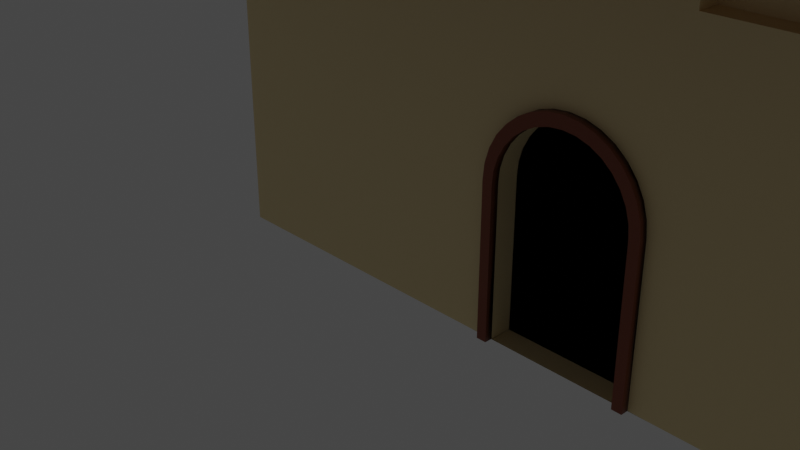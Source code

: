 # Source: simpsonHouses.blend  (saved by Blender 3.0.42; exported with 4.5.12 LTS)
import bpy
from mathutils import Matrix  # noqa: F401  (used for matrix-valued properties, if any)

bpy.ops.wm.read_factory_settings(use_empty=True)
scene = bpy.context.scene
scene.name = 'Scene'

# ---- collections
col_collection = bpy.data.collections.new('Collection'); scene.collection.children.link(col_collection)

# ---- materials (node trees are filled in below, after node groups)
mat_material = bpy.data.materials.new('Material')
mat_material.use_transparent_shadow = False
mat_material_001 = bpy.data.materials.new('Material.001')
mat_material_001.use_transparent_shadow = False

# ---- material node trees
mat_material.use_nodes = True; mat_material.node_tree.nodes.clear()
_N = mat_material.node_tree.nodes; _L = mat_material.node_tree.links
n0 = _N.new('ShaderNodeBsdfPrincipled'); n0.name = 'Principled BSDF'; n0.location = (10, 300)
n0.distribution = 'GGX'
n0.subsurface_method = 'RANDOM_WALK_SKIN'
n0.inputs[0].default_value = (0.89, 0.73, 0.4, 1.0)
n0.inputs[3].default_value = 1.45
n0.inputs[27].default_value = (0.0, 0.0, 0.0, 1.0)
n0.inputs[28].default_value = 1.0
n1 = _N.new('ShaderNodeOutputMaterial'); n1.name = 'Material Output'; n1.location = (300, 300)
_L.new(n0.outputs[0], n1.inputs[0])
n1.is_active_output = True
mat_material_001.use_nodes = True; mat_material_001.node_tree.nodes.clear()
_N = mat_material_001.node_tree.nodes; _L = mat_material_001.node_tree.links
n0 = _N.new('ShaderNodeBsdfPrincipled'); n0.name = 'Principled BSDF'; n0.location = (10, 300)
n0.distribution = 'GGX'
n0.subsurface_method = 'RANDOM_WALK_SKIN'
n0.inputs[0].default_value = (0.27, 0.07, 0.03, 1.0)
n0.inputs[3].default_value = 1.45
n0.inputs[27].default_value = (0.0, 0.0, 0.0, 1.0)
n0.inputs[28].default_value = 1.0
n1 = _N.new('ShaderNodeOutputMaterial'); n1.name = 'Material Output'; n1.location = (300, 300)
_L.new(n0.outputs[0], n1.inputs[0])
n1.is_active_output = True

# ---- world
world_world = bpy.data.worlds.new('World'); scene.world = world_world
world_world.use_nodes = True; world_world.node_tree.nodes.clear()
_N = world_world.node_tree.nodes; _L = world_world.node_tree.links
n0 = _N.new('ShaderNodeOutputWorld'); n0.name = 'World Output'; n0.location = (300, 300)
n1 = _N.new('ShaderNodeBackground'); n1.name = 'Background'; n1.location = (10, 300)
n1.inputs[0].default_value = (0.05088, 0.05088, 0.05088, 1.0)
_L.new(n1.outputs[0], n0.inputs[0])
n0.is_active_output = True
world_world.color = (0.05088, 0.05088, 0.05088)
world_world.use_sun_shadow = False
world_world.sun_shadow_jitter_overblur = 0.0

# ---- cameras
cam_camera = bpy.data.cameras.new('Camera')
cam_camera.clip_end = 100.0
cam_camera.ortho_scale = 7.314

# ---- lights
light_light = bpy.data.lights.new('Light', 'POINT')
light_light.transmission_factor = 0.0
light_light.energy = 1000.0
light_light.shadow_soft_size = 0.1
light_light.shadow_maximum_resolution = 0.006
light_light.use_absolute_resolution = True

# ---- meshes
me_plano = bpy.data.meshes.new('Plano')
me_plano.from_pydata([(-1.0, -1.0, 0.0), (7.046, -1.0, 0.0), (-1.0, -1.0, 5.001), (7.046, 9.98, 0.0), (-1.0, 8.444, 0.0), (7.046, 8.444, 0.0), (2.501, -1.0, 0.0), (2.501, 9.98, 0.0), (2.501, 8.444, 0.0), (-1.0, -1.0, 0.0), (7.046, -1.0, 0.0), (2.501, -1.0, 0.0), (7.046, -1.0, 5.001), (7.044, 9.98, 4.977), (-1.013, 8.437, 5.543), (7.032, 8.437, 5.543), (2.501, -1.0, 5.001), (2.47, 9.98, 4.977), (2.488, 8.437, 5.543), (-1.0, -1.0, 5.001), (7.046, -1.0, 5.001), (2.501, -1.0, 5.001), (7.046, 4.513, 0.0), (2.501, 4.513, 0.0), (-1.0, 4.513, 0.0), (7.046, 4.481, 7.0), (-0.9801, 4.512, 7.0), (7.046, -2.909, 4.313), (-0.9801, -2.909, 4.313), (7.044, 11.29, 4.493), (-1.018, 11.32, 4.493), (7.046, 4.481, 7.0), (-0.9801, 4.512, 7.0), (7.046, -2.909, 4.313), (-0.9801, -2.909, 4.313), (7.044, 11.29, 4.493), (-1.018, 11.32, 4.493), (7.046, 4.482, 7.166), (-0.98, 4.513, 7.166), (7.046, -2.909, 4.479), (-0.98, -2.909, 4.479), (7.044, 11.29, 4.659), (-1.018, 11.32, 4.659), (7.046, 4.482, 7.437), (-0.9799, 4.514, 7.437), (7.046, -2.908, 4.749), (-0.9799, -2.908, 4.75), (7.044, 11.29, 4.93), (-1.018, 11.32, 4.93), (7.252, -2.909, 4.479), (7.252, 4.482, 7.166), (7.25, 11.29, 4.659), (7.252, -2.908, 4.749), (7.252, 4.482, 7.437), (7.25, 11.29, 4.93), (-0.98, 4.513, 7.166), (-0.9799, 4.514, 7.437), (-0.98, -2.909, 4.479), (-1.018, 11.32, 4.659), (-0.9799, -2.908, 4.75), (-1.018, 11.32, 4.93), (7.252, -2.909, 4.479), (7.252, 4.482, 7.166), (7.25, 11.29, 4.659), (7.252, -2.908, 4.749), (7.252, 4.482, 7.437), (7.25, 11.29, 4.93), (-0.98, 4.513, 7.166), (-0.9799, 4.514, 7.437), (-0.98, -2.909, 4.479), (-1.018, 11.32, 4.659), (-0.9799, -2.908, 4.75), (-1.018, 11.32, 4.93), (-1.23, 4.512, 7.167), (-1.23, 4.513, 7.437), (-1.23, -2.909, 4.479), (-1.268, 11.32, 4.659), (-1.23, -2.909, 4.75), (-1.268, 11.32, 4.93), (7.046, -2.909, 4.479), (-0.98, -2.909, 4.479), (7.046, -2.908, 4.749), (-0.9799, -2.908, 4.75), (7.046, -3.186, 4.654), (7.046, -3.187, 4.384), (7.252, -3.186, 4.654), (7.252, -3.187, 4.384), (-0.98, -3.187, 4.384), (-0.9799, -3.186, 4.654), (-1.23, -3.187, 4.384), (-1.23, -3.187, 4.654), (7.046, -3.187, 4.384), (-0.98, -3.187, 4.384), (7.046, -3.186, 4.654), (-0.9799, -3.186, 4.654), (7.044, 11.56, 4.558), (-1.018, 11.59, 4.558), (7.044, 11.56, 4.829), (-1.018, 11.59, 4.829), (7.25, 11.56, 4.828), (7.25, 11.56, 4.558), (-1.018, 11.59, 4.829), (-1.018, 11.59, 4.558), (-1.268, 11.59, 4.829), (-1.268, 11.59, 4.558), (-1.008, 8.439, 3.431), (2.493, 8.439, 3.431), (7.046, -1.0, 3.096), (7.046, -1.0, 3.096), (-1.0, -1.0, 3.096), (-1.0, -1.0, 3.096), (2.501, -1.0, 3.096), (2.482, 9.98, 3.081), (7.044, 9.98, 3.081), (7.037, 8.439, 3.431), (2.501, 9.98, 0.0), (7.046, 4.493, 4.333), (-0.09174, 8.444, 0.0), (-0.09174, -1.0, 0.0), (-0.09174, -1.0, 0.0), (-0.1052, 8.437, 5.543), (-0.09174, -1.0, 5.001), (-0.09174, -1.0, 5.001), (-0.09174, 4.513, 0.0), (-0.09174, -1.0, 3.096), (-0.1, 8.439, 3.431), (1.906, -1.0, 0.0), (1.906, -1.0, 5.001), (1.906, 4.513, 0.0), (1.898, 8.439, 3.431), (1.906, 8.444, 0.0), (1.906, -1.0, 0.0), (1.893, 8.437, 5.543), (1.906, -1.0, 5.001), (1.906, -1.0, 3.096), (-1.011, 8.438, 5.173), (7.046, -1.0, 4.723), (-1.0, -1.0, 4.723), (2.501, -1.0, 4.723), (7.034, 8.438, 5.173), (2.501, 8.444, 0.0), (7.046, 4.487, 6.38), (2.49, 8.438, 5.173), (7.046, -1.0, 4.723), (-1.0, -1.0, 4.723), (2.476, 9.98, 4.704), (7.044, 9.98, 4.704), (-0.09174, -1.0, 4.723), (-0.1029, 8.438, 5.173), (1.895, 8.438, 5.173), (1.906, -1.0, 4.723), (5.817, -1.0, 0.0), (5.817, -1.0, 5.001), (5.817, 9.98, 0.0), (5.817, 8.444, 0.0), (5.817, -1.0, 0.0), (5.807, 9.98, 4.977), (5.817, -1.0, 5.001), (5.817, 4.513, 0.0), (5.811, 9.98, 3.081), (5.817, -1.0, 3.096), (5.809, 9.98, 4.704), (5.817, -1.0, 4.723), (3.748, 9.98, 0.0), (3.748, 8.444, 0.0), (3.748, -1.0, 0.0), (3.725, 9.98, 4.977), (3.748, -1.0, 5.001), (3.748, -1.0, 3.096), (3.748, -1.0, 4.723), (3.748, -1.0, 0.0), (3.748, -1.0, 5.001), (3.748, 4.513, 0.0), (3.734, 9.98, 3.081), (3.729, 9.98, 4.704), (1.906, -0.79, 3.096), (-0.09174, -0.79, 3.096), (-0.09174, -0.79, 4.723), (1.906, -0.79, 4.723), (5.817, -0.79, 3.096), (5.817, -0.79, 4.723), (3.748, -0.79, 3.096), (3.748, -0.79, 4.723), (2.821, -0.9999, 2.066), (2.696, -0.9999, 2.054), (2.575, -0.9999, 2.017), (2.465, -0.9999, 1.958), (2.367, -0.9999, 1.878), (2.288, -0.9999, 1.781), (2.229, -0.9999, 1.67), (2.192, -0.9999, 1.55), (2.18, -0.9999, 1.425), (3.449, -0.7834, 1.55), (3.461, -0.7834, 1.425), (2.18, -0.7834, 0.003934), (3.461, -0.7834, 0.003934), (2.18, -0.7834, 1.425), (2.192, -0.7834, 1.55), (2.229, -0.7834, 1.67), (2.288, -0.7834, 1.781), (2.367, -0.7834, 1.878), (2.465, -0.7834, 1.958), (2.575, -0.7834, 2.017), (2.696, -0.7834, 2.054), (2.821, -0.7834, 2.066), (3.461, -0.9999, 0.003934), (2.18, -0.9999, 0.003934), (3.461, -0.9999, 1.425), (3.449, -0.9999, 1.55), (3.413, -0.9999, 1.67), (3.353, -0.9999, 1.781), (3.274, -0.9999, 1.878), (3.177, -0.9999, 1.958), (3.066, -0.9999, 2.017), (2.946, -0.9999, 2.054), (3.413, -0.7834, 1.67), (3.353, -0.7834, 1.781), (3.274, -0.7834, 1.878), (3.177, -0.7834, 1.958), (3.066, -0.7834, 2.017), (2.946, -0.7834, 2.054), (3.449, -0.7834, 1.55), (3.461, -0.7834, 1.425), (2.18, -0.7834, 0.003934), (3.461, -0.7834, 0.003934), (2.18, -0.7834, 1.425), (2.192, -0.7834, 1.55), (2.229, -0.7834, 1.67), (2.288, -0.7834, 1.781), (2.367, -0.7834, 1.878), (2.465, -0.7834, 1.958), (2.575, -0.7834, 2.017), (2.696, -0.7834, 2.054), (2.821, -0.7834, 2.066), (3.413, -0.7834, 1.67), (3.353, -0.7834, 1.781), (3.274, -0.7834, 1.878), (3.177, -0.7834, 1.958), (3.066, -0.7834, 2.017), (2.946, -0.7834, 2.054), (3.449, -1.076, 1.55), (3.461, -1.076, 1.425), (2.18, -1.076, 0.003934), (3.461, -1.076, 0.003934), (2.18, -1.076, 1.425), (2.192, -1.076, 1.55), (2.229, -1.076, 1.67), (2.288, -1.076, 1.781), (2.367, -1.076, 1.878), (2.465, -1.076, 1.958), (2.575, -1.076, 2.017), (2.696, -1.076, 2.054), (2.821, -1.076, 2.066), (3.413, -1.076, 1.67), (3.353, -1.076, 1.781), (3.274, -1.076, 1.878), (3.177, -1.076, 1.958), (3.066, -1.076, 2.017), (2.946, -1.076, 2.054), (3.543, -1.076, 1.588), (3.557, -1.076, 1.445), (2.084, -1.076, 0.002833), (3.557, -1.076, 0.002833), (2.084, -1.076, 1.445), (2.098, -1.076, 1.588), (2.14, -1.076, 1.727), (2.208, -1.076, 1.854), (2.3, -1.076, 1.965), (2.411, -1.076, 2.057), (2.539, -1.076, 2.125), (2.677, -1.076, 2.167), (2.821, -1.076, 2.181), (3.501, -1.076, 1.727), (3.433, -1.076, 1.854), (3.341, -1.076, 1.965), (3.23, -1.076, 2.057), (3.102, -1.076, 2.125), (2.964, -1.076, 2.167), (3.449, -1.0, 1.55), (3.461, -1.0, 1.425), (2.18, -1.0, 0.003934), (3.461, -1.0, 0.003934), (2.18, -1.0, 1.425), (2.192, -1.0, 1.55), (2.229, -1.0, 1.67), (2.288, -1.0, 1.781), (2.367, -1.0, 1.878), (2.465, -1.0, 1.958), (2.575, -1.0, 2.017), (2.696, -1.0, 2.054), (2.821, -1.0, 2.066), (3.413, -1.0, 1.67), (3.353, -1.0, 1.781), (3.274, -1.0, 1.878), (3.177, -1.0, 1.958), (3.066, -1.0, 2.017), (2.946, -1.0, 2.054), (3.543, -1.0, 1.588), (3.557, -1.0, 1.445), (2.084, -1.0, 0.002833), (3.557, -1.0, 0.002833), (2.084, -1.0, 1.445), (2.098, -1.0, 1.588), (2.14, -1.0, 1.727), (2.208, -1.0, 1.854), (2.3, -1.0, 1.965), (2.411, -1.0, 2.057), (2.539, -1.0, 2.125), (2.677, -1.0, 2.167), (2.821, -1.0, 2.181), (3.501, -1.0, 1.727), (3.433, -1.0, 1.854), (3.341, -1.0, 1.965), (3.23, -1.0, 2.057), (3.102, -1.0, 2.125), (2.964, -1.0, 2.167), (-1.0, -1.0, 0.0), (-1.0, -1.0, 3.096), (-0.09174, -1.0, 3.096), (-0.09174, -1.0, 0.0), (2.501, 8.444, 0.0), (2.501, 9.98, 0.0), (-1.0, 4.513, 0.0), (-1.0, -1.0, 0.0), (2.488, 8.437, 5.543), (2.47, 9.98, 4.977), (-0.9801, 4.512, 7.0), (-1.0, -1.0, 5.001), (-1.011, 8.438, 5.173), (-1.013, 8.437, 5.543), (2.493, 8.439, 3.431), (7.046, -1.0, 4.723), (7.046, -1.0, 5.001), (-1.0, -1.0, 3.096), (2.482, 9.98, 3.081), (-1.0, 8.444, 0.0), (7.046, 4.481, 7.0), (7.046, 4.487, 6.38), (7.044, 11.29, 4.493), (-1.018, 11.32, 4.493), (-0.9801, 4.512, 7.0), (-0.98, 4.513, 7.166), (-0.9801, -2.909, 4.313), (-1.018, 11.32, 4.493), (-0.98, -2.909, 4.479), (7.044, 11.29, 4.659), (-1.018, 11.32, 4.659), (7.046, 4.482, 7.437), (-0.9799, 4.514, 7.437), (7.046, -2.908, 4.749), (-0.9799, -2.908, 4.75), (-0.9799, 4.514, 7.437), (-1.23, 4.513, 7.437), (-0.98, 4.513, 7.166), (-0.98, -2.909, 4.479), (-1.018, 11.32, 4.93), (-1.23, 4.512, 7.167), (-1.23, -2.909, 4.479), (-1.268, 11.32, 4.659), (-1.23, -2.909, 4.75), (-1.268, 11.32, 4.93), (-1.23, -3.187, 4.384), (-1.23, -3.187, 4.654), (7.044, 11.56, 4.558), (-1.018, 11.59, 4.558), (-1.268, 11.59, 4.829), (-1.268, 11.59, 4.558), (-1.008, 8.439, 3.431), (2.49, 8.438, 5.173), (-1.0, -1.0, 4.723), (2.476, 9.98, 4.704), (-1.0, 4.513, 0.0), (-1.0, -1.0, 0.0), (2.488, 8.437, 5.543), (2.47, 9.98, 4.977), (-0.9801, 4.512, 7.0), (-1.0, -1.0, 5.001), (-1.011, 8.438, 5.173), (-1.013, 8.437, 5.543), (2.493, 8.439, 3.431), (7.046, -1.0, 4.723), (7.046, -1.0, 5.001), (-1.0, -1.0, 3.096), (2.482, 9.98, 3.081), (-1.0, 8.444, 0.0), (7.046, 4.481, 7.0), (-0.9835, 4.512, 6.38), (7.046, 4.487, 6.38), (7.044, 11.29, 4.493), (-1.018, 11.32, 4.493), (-0.9801, 4.512, 7.0), (-0.98, 4.513, 7.166), (-0.9801, -2.909, 4.313), (-1.018, 11.32, 4.493), (-0.98, -2.909, 4.479), (7.044, 11.29, 4.659), (-1.018, 11.32, 4.659), (7.046, 4.482, 7.437), (-0.9799, 4.514, 7.437), (7.046, -2.908, 4.749), (-0.9799, -2.908, 4.75), (-0.9799, 4.514, 7.437), (-1.23, 4.513, 7.437), (-0.98, 4.513, 7.166), (-0.98, -2.909, 4.479), (-1.018, 11.32, 4.93), (-1.23, 4.512, 7.167), (-1.23, -2.909, 4.479), (-1.268, 11.32, 4.659), (-1.23, -2.909, 4.75), (-1.268, 11.32, 4.93), (-1.23, -3.187, 4.384), (-1.23, -3.187, 4.654), (7.044, 11.56, 4.558), (-1.018, 11.59, 4.558), (-1.268, 11.59, 4.829), (-1.268, 11.59, 4.558), (-1.008, 8.439, 3.431), (2.49, 8.438, 5.173), (-1.0, -1.0, 4.723), (2.476, 9.98, 4.704), (-0.9877, 4.513, 4.333)], [], [(154, 153, 3, 5), (158, 154, 5, 22), (128, 130, 8, 23), (126, 131, 11, 6), (151, 155, 10, 1), (127, 16, 21, 133), (152, 12, 20, 157), (148, 135, 14, 120), (143, 136, 20, 12), (144, 137, 2, 19), (150, 138, 16, 127), (40, 38, 341, 344), (162, 143, 12, 152), (174, 145, 17, 166), (141, 139, 15, 25), (69, 75, 357, 354), (139, 146, 13, 15), (26, 14, 329, 326), (95, 41, 345, 363), (131, 128, 23, 11), (155, 158, 22, 10), (25, 27, 28, 26), (25, 20, 332, 336), (35, 36, 42, 41), (42, 96, 364, 346), (30, 26, 32, 36), (29, 30, 36, 35), (26, 28, 34, 32), (25, 29, 35, 31), (27, 25, 31, 33), (28, 27, 33, 34), (47, 54, 99, 97), (44, 48, 60, 56), (90, 77, 359, 362), (31, 35, 41, 37), (33, 31, 37, 39), (34, 33, 39, 40), (4, 24, 322, 335), (44, 43, 47, 48), (51, 54, 66, 63), (43, 45, 52, 53), (47, 43, 53, 54), (45, 46, 82, 81), (40, 46, 59, 57), (46, 44, 56, 59), (78, 72, 101, 103), (37, 41, 51, 50), (39, 37, 50, 49), (39, 49, 86, 84), (59, 56, 68, 71), (60, 58, 70, 72), (62, 63, 66, 65), (61, 62, 65, 64), (50, 51, 63, 62), (38, 40, 57, 55), (48, 42, 58, 60), (53, 52, 64, 65), (42, 38, 55, 58), (52, 49, 61, 64), (54, 53, 65, 66), (49, 50, 62, 61), (24, 9, 323, 322), (71, 68, 74, 77), (55, 57, 69, 67), (57, 59, 71, 69), (56, 60, 72, 68), (58, 55, 67, 70), (78, 103, 365, 360), (77, 74, 352, 359), (82, 80, 92, 94), (7, 8, 320, 321), (70, 67, 73, 76), (72, 70, 102, 101), (71, 77, 90, 88), (40, 39, 79, 80), (39, 45, 81, 79), (46, 40, 80, 82), (83, 84, 86, 85), (87, 88, 90, 89), (92, 91, 93, 94), (52, 45, 83, 85), (69, 71, 88, 87), (75, 69, 87, 89), (79, 81, 93, 91), (80, 79, 91, 92), (45, 39, 84, 83), (49, 52, 85, 86), (76, 73, 356, 358), (81, 82, 94, 93), (95, 96, 98, 97), (95, 97, 99, 100), (101, 102, 104, 103), (112, 7, 321, 334), (54, 51, 100, 99), (70, 76, 104, 102), (42, 48, 98, 96), (17, 145, 370, 325), (48, 47, 97, 98), (51, 41, 95, 100), (10, 22, 116, 107), (103, 104, 366, 365), (5, 3, 113, 114), (36, 32, 340, 343), (22, 5, 114, 116), (163, 7, 112, 173), (151, 1, 108, 160), (144, 19, 327, 369), (9, 0, 109, 110), (1, 10, 107, 108), (117, 4, 105, 125), (130, 117, 125, 129), (118, 124, 318, 319), (9, 24, 123, 119), (137, 147, 121, 2), (149, 148, 120, 132), (2, 121, 122, 19), (0, 9, 119, 118), (24, 4, 117, 123), (142, 149, 132, 18), (8, 130, 129, 106), (118, 126, 134, 124), (119, 123, 128, 131), (147, 150, 127, 121), (121, 127, 133, 122), (118, 119, 131, 126), (123, 117, 130, 128), (150, 147, 177, 178), (106, 129, 149, 142), (129, 125, 148, 149), (109, 124, 147, 137), (107, 116, 141, 136), (9, 110, 333, 323), (114, 113, 146, 139), (89, 90, 362, 361), (116, 114, 139, 141), (173, 112, 145, 174), (160, 108, 143, 162), (142, 18, 324, 368), (134, 111, 138, 150), (110, 109, 137, 144), (108, 107, 136, 143), (125, 105, 135, 148), (168, 160, 179, 181), (113, 159, 161, 146), (170, 151, 160, 168), (3, 153, 159, 113), (165, 172, 158, 155), (146, 161, 156, 13), (169, 162, 152, 171), (171, 152, 157, 167), (170, 165, 155, 151), (172, 164, 154, 158), (164, 163, 153, 154), (8, 7, 163, 164), (23, 8, 164, 172), (6, 11, 165, 170), (16, 171, 167, 21), (138, 169, 171, 16), (11, 23, 172, 165), (111, 168, 169, 138), (159, 173, 174, 161), (153, 163, 173, 159), (161, 174, 166, 156), (176, 175, 178, 177), (181, 179, 180, 182), (147, 124, 176, 177), (169, 168, 181, 182), (162, 169, 182, 180), (124, 134, 175, 176), (134, 150, 178, 175), (160, 162, 180, 179), (131, 134, 191, 206), (205, 170, 168, 207), (184, 183, 214, 213, 212, 211, 210, 209, 208, 207, 168, 134, 191, 190, 189, 188, 187, 186, 185), (212, 213, 219, 218), (190, 191, 196, 197), (205, 207, 193, 195), (183, 184, 203, 204), (213, 214, 220, 219), (206, 191, 196, 194), (184, 185, 202, 203), (214, 183, 204, 220), (207, 208, 192, 193), (185, 186, 201, 202), (208, 209, 215, 192), (186, 187, 200, 201), (209, 210, 216, 215), (187, 188, 199, 200), (210, 211, 217, 216), (188, 189, 198, 199), (211, 212, 218, 217), (189, 190, 197, 198), (196, 194, 195, 193, 192, 215, 216, 217, 218, 219, 220, 204, 203, 202, 201, 200, 199, 198, 197), (225, 223, 224, 222, 221, 234, 235, 236, 237, 238, 239, 233, 232, 231, 230, 229, 228, 227, 226), (247, 266, 267, 248), (285, 286, 305, 304), (253, 272, 259, 240), (248, 267, 268, 249), (254, 273, 272, 253), (249, 268, 269, 250), (255, 274, 273, 254), (250, 269, 270, 251), (256, 275, 274, 255), (251, 270, 271, 252), (244, 263, 264, 245), (257, 276, 275, 256), (241, 260, 262, 243), (245, 264, 265, 246), (258, 277, 276, 257), (242, 261, 263, 244), (246, 265, 266, 247), (252, 271, 277, 258), (240, 259, 260, 241), (291, 278, 297, 310), (286, 287, 306, 305), (292, 291, 310, 311), (287, 288, 307, 306), (293, 292, 311, 312), (288, 289, 308, 307), (294, 293, 312, 313), (289, 290, 309, 308), (282, 283, 302, 301), (295, 294, 313, 314), (279, 281, 300, 298), (283, 284, 303, 302), (296, 295, 314, 315), (280, 282, 301, 299), (284, 285, 304, 303), (290, 296, 315, 309), (278, 279, 298, 297), (252, 258, 296, 290), (248, 249, 287, 286), (272, 273, 311, 310), (249, 250, 288, 287), (273, 274, 312, 311), (264, 263, 301, 302), (250, 251, 289, 288), (274, 275, 313, 312), (265, 264, 302, 303), (251, 252, 290, 289), (275, 276, 314, 313), (266, 265, 303, 304), (241, 243, 281, 279), (276, 277, 315, 314), (267, 266, 304, 305), (242, 244, 282, 280), (277, 271, 309, 315), (268, 267, 305, 306), (240, 241, 279, 278), (269, 268, 306, 307), (253, 240, 278, 291), (270, 269, 307, 308), (254, 253, 291, 292), (271, 270, 308, 309), (255, 254, 292, 293), (261, 242, 280, 299), (244, 245, 283, 282), (262, 260, 298, 300), (256, 255, 293, 294), (243, 262, 300, 281), (245, 246, 284, 283), (263, 261, 299, 301), (257, 256, 294, 295), (246, 247, 285, 284), (260, 259, 297, 298), (258, 257, 295, 296), (247, 248, 286, 285), (259, 272, 310, 297), (316, 319, 318, 317), (124, 109, 317, 318), (109, 0, 316, 317), (0, 118, 319, 316), (330, 368, 418, 379), (321, 320, 140, 115), (347, 348, 398, 397), (367, 335, 384, 417), (342, 344, 394, 392), (366, 358, 408, 416), (346, 343, 393, 396), (363, 345, 395, 413), (341, 346, 396, 391), (346, 364, 414, 396), (345, 346, 396, 395), (360, 365, 415, 410), (344, 341, 391, 394), (365, 366, 416, 415), (343, 340, 390, 393), (364, 363, 413, 414), (340, 342, 392, 390), (357, 361, 411, 407), (362, 359, 409, 412), (326, 339, 389, 375), (361, 362, 412, 411), (73, 67, 353, 356), (104, 76, 358, 366), (141, 25, 336, 337), (136, 141, 337, 331), (72, 78, 360, 355), (41, 42, 346, 345), (25, 26, 326, 336), (105, 4, 335, 367), (106, 142, 368, 330), (38, 42, 346, 341), (42, 36, 343, 346), (18, 17, 325, 324), (74, 68, 351, 352), (75, 89, 361, 357), (19, 26, 326, 327), (67, 69, 354, 353), (34, 40, 344, 342), (135, 105, 367, 328), (110, 144, 369, 333), (30, 29, 338, 339), (145, 112, 334, 370), (29, 25, 336, 338), (96, 95, 363, 364), (68, 72, 355, 351), (43, 44, 348, 347), (26, 30, 339, 326), (46, 45, 349, 350), (14, 135, 328, 329), (44, 46, 350, 348), (8, 106, 330, 320), (45, 43, 347, 349), (32, 34, 342, 340), (20, 136, 331, 332), (420, 418, 373, 374), (386, 419, 376, 375), (377, 386, 375, 378), (380, 387, 385, 381), (375, 389, 388, 385), (393, 390, 391, 396), (390, 392, 394, 391), (397, 398, 400, 399), (403, 404, 407, 406), (408, 406, 402, 410), (406, 407, 409, 402), (401, 405, 410, 402), (409, 407, 411, 412), (395, 396, 414, 413), (408, 410, 415, 416), (384, 371, 421, 417), (371, 372, 382, 421), (115, 140, 379, 383), (417, 421, 386, 377), (421, 382, 419, 386), (383, 379, 418, 420), (350, 349, 399, 400), (322, 323, 372, 371), (333, 369, 419, 382), (348, 350, 400, 398), (324, 325, 374, 373), (370, 334, 383, 420), (349, 347, 397, 399), (327, 326, 375, 376), (352, 351, 401, 402), (329, 328, 377, 378), (353, 354, 404, 403), (320, 330, 379, 140), (351, 355, 405, 401), (332, 331, 380, 381), (323, 333, 382, 372), (328, 367, 417, 377), (334, 321, 115, 383), (358, 356, 406, 408), (335, 322, 371, 384), (368, 324, 373, 418), (359, 352, 402, 409), (336, 332, 381, 385), (369, 327, 376, 419), (326, 329, 378, 375), (325, 370, 420, 374), (331, 337, 387, 380), (337, 336, 385, 387), (354, 357, 407, 404), (336, 326, 375, 385), (356, 353, 403, 406), (339, 338, 388, 389), (355, 360, 410, 405), (338, 336, 385, 388)])
me_plano.polygons.foreach_set('use_smooth', [1, 1, 1, 1, 1, 1, 1, 1, 1, 1, 1, 1, 1, 1, 1, 1, 1, 0, 1, 1, 1, 1, 0, 1, 1, 1, 1, 1, 1, 1, 1, 1, 1, 1, 1, 1, 1, 1, 1, 1, 1, 1, 1, 1, 1, 1, 1, 1, 1, 1, 1, 1, 1, 1, 1, 1, 1, 1, 1, 1, 1, 1, 1, 1, 1, 1, 1, 1, 1, 1, 1, 1, 1, 1, 1, 1, 1, 1, 1, 1, 1, 1, 1, 1, 1, 1, 1, 1, 1, 1, 1, 1, 1, 1, 1, 1, 1, 1, 1, 1, 1, 1, 1, 1, 1, 1, 1, 1, 1, 1, 1, 1, 1, 1, 1, 1, 1, 1, 1, 1, 1, 1, 1, 1, 1, 1, 1, 1, 1, 1, 1, 1, 1, 1, 1, 1, 1, 1, 1, 1, 1, 1, 1, 1, 1, 1, 1, 1, 1, 1, 1, 1, 1, 1, 1, 1, 1, 1, 1, 1, 1, 1, 1, 1, 1, 1, 1, 1, 1, 1, 1, 1, 1, 1, 1, 1, 1, 1, 1, 1, 1, 1, 1, 1, 1, 1, 1, 1, 1, 1, 1, 1, 1, 1, 1, 1, 1, 1, 1, 1, 1, 1, 1, 1, 1, 1, 1, 1, 1, 1, 1, 1, 1, 1, 1, 1, 1, 1, 1, 1, 1, 1, 1, 1, 1, 1, 1, 1, 1, 1, 1, 1, 1, 1, 1, 1, 1, 1, 1, 1, 1, 1, 1, 1, 1, 1, 1, 1, 1, 1, 1, 1, 1, 1, 1, 1, 1, 1, 1, 1, 1, 1, 1, 1, 1, 1, 1, 1, 1, 1, 1, 1, 1, 1, 1, 1, 1, 1, 1, 1, 1, 1, 1, 1, 1, 1, 1, 1, 1, 1, 1, 1, 1, 1, 1, 1, 1, 1, 1, 1, 1, 1, 1, 1, 0, 1, 1, 0, 1, 1, 1, 1, 1, 1, 1, 1, 1, 1, 1, 1, 1, 1, 1, 1, 1, 1, 1, 1, 1, 1, 1, 1, 1, 1, 1, 1, 1, 1, 1, 1, 1, 1, 1, 1, 1, 1, 1, 1, 1, 1, 1, 0, 1, 1, 0, 1, 1, 1, 1, 1, 1, 1, 1, 1, 1, 1, 1, 1, 0, 1, 0, 1, 1, 1, 1, 1, 1, 1, 1, 1])
me_plano.polygons.foreach_set('material_index', [0, 0, 0, 0, 0, 1, 1, 0, 0, 0, 0, 1, 0, 0, 0, 1, 0, 0, 1, 0, 0, 1, 0, 1, 1, 1, 1, 1, 1, 1, 1, 1, 1, 1, 1, 1, 1, 0, 1, 1, 1, 1, 1, 1, 1, 1, 1, 1, 1, 1, 1, 1, 1, 1, 1, 1, 1, 1, 1, 1, 1, 0, 1, 1, 1, 1, 1, 1, 1, 1, 0, 1, 1, 1, 1, 1, 1, 1, 1, 1, 1, 1, 1, 1, 1, 1, 1, 1, 1, 1, 1, 1, 0, 1, 1, 1, 0, 1, 1, 0, 1, 0, 1, 0, 0, 0, 0, 0, 0, 0, 0, 0, 0, 0, 0, 1, 0, 0, 0, 0, 0, 0, 0, 1, 0, 0, 0, 0, 0, 0, 0, 0, 0, 1, 0, 0, 0, 0, 0, 0, 0, 0, 0, 0, 0, 0, 0, 0, 0, 1, 0, 0, 0, 0, 0, 0, 1, 0, 0, 0, 0, 0, 0, 0, 0, 0, 0, 0, 0, 0, 0, 0, 0, 0, 0, 0, 0, 0, 0, 0, 0, 0, 0, 0, 0, 0, 0, 0, 0, 0, 0, 0, 0, 0, 1, 1, 1, 1, 1, 1, 1, 1, 1, 1, 1, 1, 1, 1, 1, 1, 1, 1, 1, 1, 1, 1, 1, 1, 1, 1, 1, 1, 1, 1, 1, 1, 1, 1, 1, 1, 1, 1, 1, 1, 1, 1, 1, 1, 1, 1, 1, 1, 1, 1, 1, 1, 1, 1, 1, 1, 1, 1, 1, 1, 1, 1, 1, 1, 1, 1, 1, 1, 1, 1, 1, 1, 1, 1, 0, 0, 0, 0, 0, 0, 1, 0, 1, 1, 1, 1, 1, 1, 1, 1, 1, 1, 1, 1, 1, 1, 1, 1, 1, 1, 1, 0, 0, 1, 1, 1, 0, 0, 1, 1, 0, 1, 1, 0, 1, 1, 0, 0, 1, 0, 1, 1, 1, 1, 1, 1, 0, 1, 0, 1, 1, 0, 0, 0, 0, 0, 1, 1, 1, 1, 1, 1, 1, 1, 1, 1, 1, 0, 0, 0, 0, 0, 0, 1, 0, 0, 1, 0, 0, 1, 0, 1, 0, 1, 0, 1, 0, 0, 0, 0, 1, 0, 0, 1, 0, 0, 0, 0, 0, 0, 1, 1, 1, 1, 1, 1])
_k = set([(0, 9), (0, 109), (0, 118), (1, 10), (1, 108), (1, 151), (2, 19), (2, 121), (2, 137), (3, 5), (3, 113), (3, 153), (4, 24), (4, 105), (4, 117), (5, 22), (6, 11), (7, 8), (7, 112), (7, 163), (8, 106), (8, 130), (9, 24), (9, 110), (9, 119), (10, 22), (10, 107), (10, 155), (11, 131), (11, 165), (12, 20), (12, 143), (12, 152), (13, 146), (14, 135), (16, 21), (16, 127), (16, 171), (17, 145), (18, 142), (19, 144), (20, 136), (25, 26), (25, 27), (25, 29), (25, 31), (26, 28), (26, 30), (26, 32), (27, 28), (27, 33), (28, 34), (29, 30), (29, 35), (30, 36), (31, 33), (31, 35), (32, 34), (32, 36), (33, 34), (33, 39), (34, 40), (35, 36), (35, 41), (36, 42), (37, 39), (37, 41), (37, 50), (38, 40), (38, 42), (38, 55), (39, 40), (39, 45), (39, 79), (39, 84), (40, 46), (40, 57), (40, 80), (41, 42), (42, 48), (42, 58), (42, 96), (43, 44), (43, 53), (44, 46), (44, 48), (44, 56), (45, 46), (45, 81), (45, 83), (46, 59), (46, 82), (48, 60), (48, 98), (49, 50), (49, 52), (49, 61), (49, 86), (50, 51), (50, 62), (51, 54), (51, 63), (51, 100), (52, 53), (52, 64), (52, 85), (53, 54), (53, 65), (54, 66), (54, 99), (55, 57), (55, 58), (55, 67), (56, 59), (56, 60), (56, 68), (57, 59), (57, 69), (58, 60), (58, 70), (59, 71), (60, 72), (61, 62), (61, 64), (62, 63), (63, 66), (64, 65), (65, 66), (67, 69), (67, 70), (67, 73), (68, 71), (68, 72), (68, 74), (69, 71), (69, 87), (70, 72), (70, 102), (71, 88), (72, 101), (73, 76), (73, 356), (74, 77), (74, 352), (75, 89), (75, 357), (76, 104), (77, 90), (78, 103), (78, 360), (79, 80), (79, 81), (79, 91), (80, 82), (80, 92), (81, 82), (81, 93), (82, 94), (83, 84), (83, 85), (84, 86), (85, 86), (87, 88), (87, 89), (88, 90), (89, 90), (91, 92), (91, 93), (92, 94), (93, 94), (95, 96), (95, 100), (96, 98), (97, 98), (97, 99), (99, 100), (101, 102), (101, 103), (102, 104), (103, 104), (105, 135), (106, 142), (107, 108), (107, 136), (108, 143), (109, 110), (109, 137), (110, 144), (112, 145), (113, 146), (115, 140), (115, 383), (117, 130), (118, 119), (118, 126), (119, 131), (121, 122), (121, 127), (124, 134), (124, 147), (124, 176), (126, 131), (127, 133), (134, 150), (134, 175), (136, 143), (137, 144), (140, 379), (147, 150), (147, 177), (150, 178), (151, 155), (151, 170), (152, 157), (152, 171), (153, 163), (155, 165), (160, 162), (160, 168), (160, 179), (162, 169), (162, 180), (165, 170), (167, 171), (168, 169), (168, 181), (169, 182), (175, 176), (175, 178), (176, 177), (177, 178), (179, 180), (179, 181), (180, 182), (181, 182), (183, 184), (183, 214), (184, 185), (185, 186), (186, 187), (187, 188), (188, 189), (189, 190), (190, 191), (191, 206), (192, 193), (192, 215), (193, 195), (196, 197), (197, 198), (198, 199), (199, 200), (200, 201), (201, 202), (202, 203), (203, 204), (204, 220), (205, 207), (207, 208), (208, 209), (209, 210), (210, 211), (211, 212), (212, 213), (213, 214), (215, 216), (216, 217), (217, 218), (218, 219), (219, 220), (316, 317), (316, 319), (320, 321), (320, 330), (321, 334), (322, 323), (322, 335), (323, 333), (324, 368), (325, 370), (326, 336), (326, 339), (327, 369), (328, 329), (328, 367), (330, 368), (331, 332), (333, 369), (334, 370), (335, 367), (336, 338), (338, 339), (340, 342), (340, 343), (341, 344), (341, 346), (342, 344), (343, 346), (345, 346), (346, 364), (347, 348), (348, 350), (349, 350), (351, 352), (351, 355), (352, 359), (352, 402), (353, 354), (353, 356), (356, 358), (356, 406), (357, 361), (357, 407), (358, 366), (359, 362), (360, 365), (360, 410), (361, 362), (363, 364), (365, 366), (371, 372), (371, 384), (372, 382), (373, 418), (374, 420), (375, 385), (375, 389), (376, 419), (377, 378), (377, 417), (379, 418), (380, 381), (382, 419), (383, 420), (384, 417), (385, 388), (388, 389), (390, 392), (390, 393), (391, 394), (391, 396), (392, 394), (393, 396), (395, 396), (396, 414), (397, 398), (398, 400), (399, 400), (401, 402), (401, 405), (402, 409), (402, 410), (403, 404), (403, 406), (406, 407), (406, 408), (407, 411), (408, 416), (409, 412), (410, 415), (411, 412), (413, 414), (415, 416)])
me_plano.attributes.new('sharp_edge', 'BOOLEAN', 'EDGE').data.foreach_set('value', [ (min(e.vertices), max(e.vertices)) in _k for e in me_plano.edges])
_uv = me_plano.uv_layers.new(name='MapaUV')
_uv.uv.foreach_set('vector', [3.345, 4.722, 3.345, 5.49, 4.023, 5.49, 4.023, 4.722, 3.345, 2.756, 3.345, 4.722, 4.023, 4.722, 4.023, 2.756, 1.257, 2.756, 1.257, 4.722, 1.514, 4.722, 1.514, 2.756, 1.257, 0.0, 1.257, 0.0, 1.514, 0.0, 1.514, 0.0, 3.345, 0.0, 3.345, 0.0, 4.023, 0.0, 4.023, 0.0, 1.257, 0.0, 1.514, 0.0, 1.514, 0.0, 1.257, 0.0, 3.345, 0.0, 4.023, 0.0, 4.023, 0.0, 3.345, 0.0, 0.3928, 4.722, -5.06e-07, 4.722, -5.06e-07, 4.722, 0.3928, 4.722, 4.023, 0.0, 4.023, 0.0, 4.023, 0.0, 4.023, 0.0, 0.0, 0.0, 0.0, 0.0, 0.0, 0.0, 0.0, 0.0, 1.257, 0.0, 1.514, 0.0, 1.514, 0.0, 1.257, 0.0, 0.0, 0.0, 0.0, 0.0, 0.0, 0.0, 0.0, 0.0, 3.345, 0.0, 4.023, 0.0, 4.023, 0.0, 3.345, 0.0, 2.202, 5.49, 1.514, 5.49, 1.514, 5.49, 2.202, 5.49, 4.023, 2.743, 4.023, 4.722, 4.023, 4.722, 4.023, 2.741, 0.0, 0.0, 0.0, 0.0, 0.0, 0.0, 0.0, 0.0, 4.023, 4.722, 4.023, 5.49, 4.023, 5.49, 4.023, 4.722, 0.0, 0.0, 0.0, 0.0, 0.0, 0.0, 0.0, 0.0, 0.0, 0.0, 0.0, 0.0, 0.0, 0.0, 0.0, 0.0, 1.257, 0.0, 1.257, 2.756, 1.514, 2.756, 1.514, 0.0, 3.345, 0.0, 3.345, 2.756, 4.023, 2.756, 4.023, 0.0, 0.0, 0.0, 0.0, 0.0, 0.0, 0.0, 0.0, 0.0, 0.0, 0.0, 0.0, 0.0, 0.0, 0.0, 0.0, 0.0, 0.0, 0.0, 0.0, 0.0, 0.0, 0.0, 0.0, 0.0, 0.0, 0.0, 0.0, 0.0, 0.0, 0.0, 0.0, 0.0, 0.0, 0.0, 0.0, 0.0, 0.0, 0.0, 0.0, 0.0, 0.0, 0.0, 0.0, 0.0, 0.0, 0.0, 0.0, 0.0, 0.0, 0.0, 0.0, 0.0, 0.0, 0.0, 0.0, 0.0, 0.0, 0.0, 0.0, 0.0, 0.0, 0.0, 0.0, 0.0, 0.0, 0.0, 0.0, 0.0, 0.0, 0.0, 0.0, 0.0, 0.0, 0.0, 0.0, 0.0, 0.0, 0.0, 0.0, 0.0, 0.0, 0.0, 0.0, 0.0, 0.0, 0.0, 0.0, 0.0, 0.0, 0.0, 0.0, 0.0, 0.0, 0.0, 0.0, 0.0, 0.0, 0.0, 0.0, 0.0, 0.0, 0.0, 0.0, 0.0, 0.0, 0.0, 0.0, 0.0, 0.0, 0.0, 0.0, 0.0, 0.0, 0.0, 0.0, 0.0, 0.0, 0.0, 0.0, 0.0, 0.0, 0.0, 0.0, 0.0, 0.0, 0.0, 0.0, 0.0, -5.06e-07, 4.722, -2.953e-07, 2.756, -2.953e-07, 2.756, -5.06e-07, 4.722, 0.0, 0.0, 0.0, 0.0, 0.0, 0.0, 0.0, 0.0, 0.0, 0.0, 0.0, 0.0, 0.0, 0.0, 0.0, 0.0, 0.0, 0.0, 0.0, 0.0, 0.0, 0.0, 0.0, 0.0, 0.0, 0.0, 0.0, 0.0, 0.0, 0.0, 0.0, 0.0, 0.0, 0.0, 0.0, 0.0, 0.0, 0.0, 0.0, 0.0, 0.0, 0.0, 0.0, 0.0, 0.0, 0.0, 0.0, 0.0, 0.0, 0.0, 0.0, 0.0, 0.0, 0.0, 0.0, 0.0, 0.0, 0.0, 0.0, 0.0, 0.0, 0.0, 0.0, 0.0, 0.0, 0.0, 0.0, 0.0, 0.0, 0.0, 0.0, 0.0, 0.0, 0.0, 0.0, 0.0, 0.0, 0.0, 0.0, 0.0, 0.0, 0.0, 0.0, 0.0, 0.0, 0.0, 0.0, 0.0, 0.0, 0.0, 0.0, 0.0, 0.0, 0.0, 0.0, 0.0, 0.0, 0.0, 0.0, 0.0, 0.0, 0.0, 0.0, 0.0, 0.0, 0.0, 0.0, 0.0, 0.0, 0.0, 0.0, 0.0, 0.0, 0.0, 0.0, 0.0, 0.0, 0.0, 0.0, 0.0, 0.0, 0.0, 0.0, 0.0, 0.0, 0.0, 0.0, 0.0, 0.0, 0.0, 0.0, 0.0, 0.0, 0.0, 0.0, 0.0, 0.0, 0.0, 0.0, 0.0, 0.0, 0.0, 0.0, 0.0, 0.0, 0.0, 0.0, 0.0, 0.0, 0.0, 0.0, 0.0, 0.0, 0.0, 0.0, 0.0, 0.0, 0.0, 0.0, 0.0, 0.0, 0.0, 0.0, 0.0, 0.0, 0.0, 0.0, 0.0, 0.0, 0.0, 0.0, 0.0, 0.0, 0.0, 0.0, 0.0, 0.0, 0.0, 0.0, 0.0, 0.0, 0.0, 0.0, 0.0, -2.953e-07, 2.756, 0.0, 0.0, 0.0, 0.0, -2.953e-07, 2.756, 0.0, 0.0, 0.0, 0.0, 0.0, 0.0, 0.0, 0.0, 0.0, 0.0, 0.0, 0.0, 0.0, 0.0, 0.0, 0.0, 0.0, 0.0, 0.0, 0.0, 0.0, 0.0, 0.0, 0.0, 0.0, 0.0, 0.0, 0.0, 0.0, 0.0, 0.0, 0.0, 0.0, 0.0, 0.0, 0.0, 0.0, 0.0, 0.0, 0.0, 0.0, 0.0, 0.0, 0.0, 0.0, 0.0, 0.0, 0.0, 0.0, 0.0, 0.0, 0.0, 0.0, 0.0, 0.0, 0.0, 0.0, 0.0, 0.0, 0.0, 0.0, 0.0, 0.0, 0.0, 1.514, 5.49, 1.514, 4.722, 1.514, 4.722, 1.514, 5.49, 0.0, 0.0, 0.0, 0.0, 0.0, 0.0, 0.0, 0.0, 0.0, 0.0, 0.0, 0.0, 0.0, 0.0, 0.0, 0.0, 0.0, 0.0, 0.0, 0.0, 0.0, 0.0, 0.0, 0.0, 0.0, 0.0, 0.0, 0.0, 0.0, 0.0, 0.0, 0.0, 0.0, 0.0, 0.0, 0.0, 0.0, 0.0, 0.0, 0.0, 0.0, 0.0, 0.0, 0.0, 0.0, 0.0, 0.0, 0.0, 0.0, 0.0, 0.0, 0.0, 0.0, 0.0, 0.0, 0.0, 0.0, 0.0, 0.0, 0.0, 0.0, 0.0, 0.0, 0.0, 0.0, 0.0, 0.0, 0.0, 0.0, 0.0, 0.0, 0.0, 0.0, 0.0, 0.0, 0.0, 0.0, 0.0, 0.0, 0.0, 0.0, 0.0, 0.0, 0.0, 0.0, 0.0, 0.0, 0.0, 0.0, 0.0, 0.0, 0.0, 0.0, 0.0, 0.0, 0.0, 0.0, 0.0, 0.0, 0.0, 0.0, 0.0, 0.0, 0.0, 0.0, 0.0, 0.0, 0.0, 0.0, 0.0, 0.0, 0.0, 0.0, 0.0, 0.0, 0.0, 0.0, 0.0, 0.0, 0.0, 0.0, 0.0, 0.0, 0.0, 0.0, 0.0, 0.0, 0.0, 0.0, 0.0, 0.0, 0.0, 0.0, 0.0, 0.0, 0.0, 0.0, 0.0, 0.0, 0.0, 0.0, 0.0, 0.0, 0.0, 0.0, 0.0, 0.0, 0.0, 0.0, 0.0, 0.0, 0.0, 0.0, 0.0, 0.0, 0.0, 0.0, 0.0, 0.0, 0.0, 0.0, 0.0, 0.0, 0.0, 0.0, 0.0, 0.0, 0.0, 1.514, 5.49, 1.514, 5.49, 1.514, 5.49, 1.514, 5.49, 0.0, 0.0, 0.0, 0.0, 0.0, 0.0, 0.0, 0.0, 0.0, 0.0, 0.0, 0.0, 0.0, 0.0, 0.0, 0.0, 0.0, 0.0, 0.0, 0.0, 0.0, 0.0, 0.0, 0.0, 1.514, 5.49, 1.514, 5.49, 1.514, 5.49, 1.514, 5.49, 0.0, 0.0, 0.0, 0.0, 0.0, 0.0, 0.0, 0.0, 0.0, 0.0, 0.0, 0.0, 0.0, 0.0, 0.0, 0.0, 4.023, 0.0, 4.023, 2.756, 4.023, 2.747, 4.023, 0.0, 0.0, 0.0, 0.0, 0.0, 0.0, 0.0, 0.0, 0.0, 4.023, 4.722, 4.023, 5.49, 4.023, 5.49, 4.023, 4.722, 0.0, 0.0, 0.0, 0.0, 0.0, 0.0, 0.0, 0.0, 4.023, 2.756, 4.023, 4.722, 4.023, 4.722, 4.023, 2.747, 2.202, 5.49, 1.514, 5.49, 1.514, 5.49, 2.202, 5.49, 3.345, 0.0, 4.023, 0.0, 4.023, 0.0, 3.345, 0.0, 0.0, 0.0, 0.0, 0.0, 0.0, 0.0, 0.0, 0.0, 0.0, 0.0, 0.0, 0.0, 0.0, 0.0, 0.0, 0.0, 4.023, 0.0, 4.023, 0.0, 4.023, 0.0, 4.023, 0.0, 0.3928, 4.722, -5.06e-07, 4.722, -5.06e-07, 4.722, 0.3928, 4.722, 1.257, 4.722, 0.3928, 4.722, 0.3928, 4.722, 1.257, 4.722, 0.3928, 0.0, 0.3928, 0.0, 0.3928, 0.0, 0.3928, 0.0, 0.0, 0.0, -2.953e-07, 2.756, 0.3928, 2.756, 0.3928, 0.0, 0.0, 0.0, 0.3928, 0.0, 0.3928, 0.0, 0.0, 0.0, 1.257, 4.722, 0.3928, 4.722, 0.3928, 4.722, 1.257, 4.722, 0.0, 0.0, 0.3928, 0.0, 0.3928, 0.0, 0.0, 0.0, 0.0, 0.0, 0.0, 0.0, 0.3928, 0.0, 0.3928, 0.0, -2.953e-07, 2.756, -5.06e-07, 4.722, 0.3928, 4.722, 0.3928, 2.756, 1.514, 4.722, 1.257, 4.722, 1.257, 4.722, 1.514, 4.722, 1.514, 4.722, 1.257, 4.722, 1.257, 4.722, 1.514, 4.722, 0.3928, 0.0, 1.257, 0.0, 1.257, 0.0, 0.3928, 0.0, 0.3928, 0.0, 0.3928, 2.756, 1.257, 2.756, 1.257, 0.0, 0.3928, 0.0, 1.257, 0.0, 1.257, 0.0, 0.3928, 0.0, 0.3928, 0.0, 1.257, 0.0, 1.257, 0.0, 0.3928, 0.0, 0.3928, 0.0, 0.3928, 0.0, 1.257, 0.0, 1.257, 0.0, 0.3928, 2.756, 0.3928, 4.722, 1.257, 4.722, 1.257, 2.756, 1.257, 0.0, 0.3928, 0.0, 0.3928, 0.0, 1.257, 0.0, 1.514, 4.722, 1.257, 4.722, 1.257, 4.722, 1.514, 4.722, 1.257, 4.722, 0.3928, 4.722, 0.3928, 4.722, 1.257, 4.722, 0.0, 0.0, 0.3928, 0.0, 0.3928, 0.0, 0.0, 0.0, 4.023, 0.0, 4.023, 2.747, 4.023, 2.743, 4.023, 0.0, 0.0, 0.0, 0.0, 0.0, 0.0, 0.0, 0.0, 0.0, 4.023, 4.722, 4.023, 5.49, 4.023, 5.49, 4.023, 4.722, 0.0, 0.0, 0.0, 0.0, 0.0, 0.0, 0.0, 0.0, 4.023, 2.747, 4.023, 4.722, 4.023, 4.722, 4.023, 2.743, 2.202, 5.49, 1.514, 5.49, 1.514, 5.49, 2.202, 5.49, 3.345, 0.0, 4.023, 0.0, 4.023, 0.0, 3.345, 0.0, 1.514, 4.722, 1.514, 4.722, 1.514, 4.722, 1.514, 4.722, 1.257, 0.0, 1.514, 0.0, 1.514, 0.0, 1.257, 0.0, 0.0, 0.0, 0.0, 0.0, 0.0, 0.0, 0.0, 0.0, 4.023, 0.0, 4.023, 0.0, 4.023, 0.0, 4.023, 0.0, 0.3928, 4.722, -5.06e-07, 4.722, -5.06e-07, 4.722, 0.3928, 4.722, 2.202, 0.0, 3.345, 0.0, 3.345, 0.0, 2.202, 0.0, 4.023, 5.49, 3.345, 5.49, 3.345, 5.49, 4.023, 5.49, 2.202, 0.0, 3.345, 0.0, 3.345, 0.0, 2.202, 0.0, 4.023, 5.49, 3.345, 5.49, 3.345, 5.49, 4.023, 5.49, 2.202, 0.0, 2.202, 2.756, 3.345, 2.756, 3.345, 0.0, 4.023, 5.49, 3.345, 5.49, 3.345, 5.49, 4.023, 5.49, 2.202, 0.0, 3.345, 0.0, 3.345, 0.0, 2.202, 0.0, 2.202, 0.0, 3.345, 0.0, 3.345, 0.0, 2.202, 0.0, 2.202, 0.0, 2.202, 0.0, 3.345, 0.0, 3.345, 0.0, 2.202, 2.756, 2.202, 4.722, 3.345, 4.722, 3.345, 2.756, 2.202, 4.722, 2.202, 5.49, 3.345, 5.49, 3.345, 4.722, 1.514, 4.722, 1.514, 5.49, 2.202, 5.49, 2.202, 4.722, 1.514, 2.756, 1.514, 4.722, 2.202, 4.722, 2.202, 2.756, 1.514, 0.0, 1.514, 0.0, 2.202, 0.0, 2.202, 0.0, 1.514, 0.0, 2.202, 0.0, 2.202, 0.0, 1.514, 0.0, 1.514, 0.0, 2.202, 0.0, 2.202, 0.0, 1.514, 0.0, 1.514, 0.0, 1.514, 2.756, 2.202, 2.756, 2.202, 0.0, 1.514, 0.0, 2.202, 0.0, 2.202, 0.0, 1.514, 0.0, 3.345, 5.49, 2.202, 5.49, 2.202, 5.49, 3.345, 5.49, 3.345, 5.49, 2.202, 5.49, 2.202, 5.49, 3.345, 5.49, 3.345, 5.49, 2.202, 5.49, 2.202, 5.49, 3.345, 5.49, 0.3928, 0.0, 1.257, 0.0, 1.257, 0.0, 0.3928, 0.0, 2.202, 0.0, 3.345, 0.0, 3.345, 0.0, 2.202, 0.0, 0.3928, 0.0, 0.3928, 0.0, 0.3928, 0.0, 0.3928, 0.0, 2.202, 0.0, 2.202, 0.0, 2.202, 0.0, 2.202, 0.0, 3.345, 0.0, 2.202, 0.0, 2.202, 0.0, 3.345, 0.0, 0.3928, 0.0, 1.257, 0.0, 1.257, 0.0, 0.3928, 0.0, 1.257, 0.0, 1.257, 0.0, 1.257, 0.0, 1.257, 0.0, 3.345, 0.0, 3.345, 0.0, 3.345, 0.0, 3.345, 0.0, 0.0, 0.0, 0.0, 0.0, 0.0, 0.0, 0.0, 0.0, 0.0, 0.0, 2.202, 0.0, 2.202, 0.0, 0.0, 0.0, 0.0, 0.0, 0.0, 0.0, 0.0, 0.0, 0.0, 0.0, 0.0, 0.0, 0.0, 0.0, 0.0, 0.0, 0.0, 0.0, 0.0, 0.0, 0.0, 0.0, 2.202, 0.0, 0.0, 0.0, 0.0, 0.0, 0.0, 0.0, 0.0, 0.0, 0.0, 0.0, 0.0, 0.0, 0.0, 0.0, 0.0, 0.0, 0.0, 0.0, 0.0, 0.0, 0.0, 0.0, 0.0, 0.0, 0.0, 0.0, 0.0, 0.0, 0.0, 0.0, 0.0, 0.0, 0.0, 0.0, 0.0, 0.0, 0.0, 0.0, 0.0, 0.0, 0.0, 0.0, 0.0, 0.0, 0.0, 0.0, 0.0, 0.0, 0.0, 0.0, 0.0, 0.0, 0.0, 0.0, 0.0, 0.0, 0.0, 0.0, 0.0, 0.0, 0.0, 0.0, 0.0, 0.0, 0.0, 0.0, 0.0, 0.0, 0.0, 0.0, 0.0, 0.0, 0.0, 0.0, 0.0, 0.0, 0.0, 0.0, 0.0, 0.0, 0.0, 0.0, 0.0, 0.0, 0.0, 0.0, 0.0, 0.0, 0.0, 0.0, 0.0, 0.0, 0.0, 0.0, 0.0, 0.0, 0.0, 0.0, 0.0, 0.0, 0.0, 0.0, 0.0, 0.0, 0.0, 0.0, 0.0, 0.0, 0.0, 0.0, 0.0, 0.0, 0.0, 0.0, 0.0, 0.0, 0.0, 0.0, 0.0, 0.0, 0.0, 0.0, 0.0, 0.0, 0.0, 0.0, 0.0, 0.0, 0.0, 0.0, 0.0, 0.0, 0.0, 0.0, 0.0, 0.0, 0.0, 0.0, 0.0, 0.0, 0.0, 0.0, 0.0, 0.0, 0.0, 0.0, 0.0, 0.0, 0.0, 0.0, 0.0, 0.0, 0.0, 0.0, 0.0, 0.0, 0.0, 0.0, 0.0, 0.0, 0.0, 0.0, 0.0, 0.0, 0.0, 0.0, 0.0, 0.0, 0.0, 0.0, 0.0, 0.0, 0.0, 0.0, 0.0, 0.0, 0.0, 0.0, 0.0, 0.0, 0.0, 0.0, 0.0, 0.0, 0.0, 0.0, 0.0, 0.0, 0.0, 0.0, 0.0, 0.0, 0.0, 0.0, 0.0, 0.0, 0.0, 0.0, 0.0, 0.0, 0.0, 0.0, 0.0, 0.0, 0.0, 0.0, 0.0, 0.0, 0.0, 0.0, 0.0, 0.0, 0.0, 0.0, 0.0, 0.0, 0.0, 0.0, 0.0, 0.0, 0.0, 0.0, 0.0, 0.0, 0.0, 0.0, 0.0, 0.0, 0.0, 0.0, 0.0, 0.0, 0.0, 0.0, 0.0, 0.0, 0.0, 0.0, 0.0, 0.0, 0.0, 0.0, 0.0, 0.0, 0.0, 0.0, 0.0, 0.0, 0.0, 0.0, 0.0, 0.0, 0.0, 0.0, 0.0, 0.0, 0.0, 0.0, 0.0, 0.0, 0.0, 0.0, 0.0, 0.0, 0.0, 0.0, 0.0, 0.0, 0.0, 0.0, 0.0, 0.0, 0.0, 0.0, 0.0, 0.0, 0.0, 0.0, 0.0, 0.0, 0.0, 0.0, 0.0, 0.0, 0.0, 0.0, 0.0, 0.0, 0.0, 0.0, 0.0, 0.0, 0.0, 0.0, 0.0, 0.0, 0.0, 0.0, 0.0, 0.0, 0.0, 0.0, 0.0, 0.0, 0.0, 0.0, 0.0, 0.0, 0.0, 0.0, 0.0, 0.0, 0.0, 0.0, 0.0, 0.0, 0.0, 0.0, 0.0, 0.0, 0.0, 0.0, 0.0, 0.0, 0.0, 0.0, 0.0, 0.0, 0.0, 0.0, 0.0, 0.0, 0.0, 0.0, 0.0, 0.0, 0.0, 0.0, 0.0, 0.0, 0.0, 0.0, 0.0, 0.0, 0.0, 0.0, 0.0, 0.0, 0.0, 0.0, 0.0, 0.0, 0.0, 0.0, 0.0, 0.0, 0.0, 0.0, 0.0, 0.0, 0.0, 0.0, 0.0, 0.0, 0.0, 0.0, 0.0, 0.0, 0.0, 0.0, 0.0, 0.0, 0.0, 0.0, 0.0, 0.0, 0.0, 0.0, 0.0, 0.0, 0.0, 0.0, 0.0, 0.0, 0.0, 0.0, 0.0, 0.0, 0.0, 0.0, 0.0, 0.0, 0.0, 0.0, 0.0, 0.0, 0.0, 0.0, 0.0, 0.0, 0.0, 0.0, 0.0, 0.0, 0.0, 0.0, 0.0, 0.0, 0.0, 0.0, 0.0, 0.0, 0.0, 0.0, 0.0, 0.0, 0.0, 0.0, 0.0, 0.0, 0.0, 0.0, 0.0, 0.0, 0.0, 0.0, 0.0, 0.0, 0.0, 0.0, 0.0, 0.0, 0.0, 0.0, 0.0, 0.0, 0.0, 0.0, 0.0, 0.0, 0.0, 0.0, 0.0, 0.0, 0.0, 0.0, 0.0, 0.0, 0.0, 0.0, 0.0, 0.0, 0.0, 0.0, 0.0, 0.0, 0.0, 0.0, 0.0, 0.0, 0.0, 0.0, 0.0, 0.0, 0.0, 0.0, 0.0, 0.0, 0.0, 0.0, 0.0, 0.0, 0.0, 0.0, 0.0, 0.0, 0.0, 0.0, 0.0, 0.0, 0.0, 0.0, 0.0, 0.0, 0.0, 0.0, 0.0, 0.0, 0.0, 0.0, 0.0, 0.0, 0.0, 0.0, 0.0, 0.0, 0.0, 0.0, 0.0, 0.0, 0.0, 0.0, 0.0, 0.0, 0.0, 0.0, 0.0, 0.0, 0.0, 0.0, 0.0, 0.0, 0.0, 0.0, 0.0, 0.0, 0.0, 0.0, 0.0, 0.0, 0.0, 0.0, 0.0, 0.0, 0.0, 0.0, 0.0, 0.0, 0.0, 0.0, 0.0, 0.0, 0.0, 0.0, 0.0, 0.0, 0.0, 0.0, 0.0, 0.0, 0.0, 0.0, 0.0, 0.0, 0.0, 0.0, 0.0, 0.0, 0.0, 0.0, 0.0, 0.0, 0.0, 0.0, 0.0, 0.0, 0.0, 0.0, 0.0, 0.0, 0.0, 0.0, 0.0, 0.0, 0.0, 0.0, 0.0, 0.0, 0.0, 0.0, 0.0, 0.0, 0.0, 0.0, 0.0, 0.0, 0.0, 0.0, 0.0, 0.0, 0.0, 0.0, 0.0, 0.0, 0.0, 0.0, 0.0, 0.0, 0.0, 0.0, 0.0, 0.0, 0.0, 0.0, 0.0, 0.0, 0.0, 0.0, 0.0, 0.0, 0.0, 0.0, 0.0, 0.0, 0.0, 0.0, 0.0, 0.0, 0.0, 0.0, 0.0, 0.0, 0.0, 0.0, 0.0, 0.0, 0.0, 0.0, 0.0, 0.0, 0.0, 0.0, 0.0, 0.0, 0.0, 0.0, 0.0, 0.0, 0.0, 0.0, 0.0, 0.0, 0.0, 0.0, 0.0, 0.0, 0.0, 0.0, 0.0, 0.0, 0.0, 0.0, 0.0, 0.0, 0.0, 0.0, 0.0, 0.0, 0.0, 0.0, 0.0, 0.0, 0.0, 0.0, 0.0, 0.0, 0.0, 0.0, 0.0, 0.0, 0.0, 0.0, 0.0, 0.0, 0.0, 0.0, 0.0, 0.0, 0.0, 0.0, 0.0, 0.0, 0.0, 0.0, 0.0, 0.0, 0.0, 0.0, 0.0, 0.0, 0.0, 0.0, 0.0, 0.0, 0.0, 0.0, 0.0, 0.0, 0.0, 0.0, 0.0, 0.0, 0.0, 0.0, 0.0, 0.0, 0.0, 0.0, 0.0, 0.0, 0.0, 0.0, 0.0, 0.0, 0.0, 0.0, 0.0, 0.0, 0.0, 0.0, 0.0, 0.0, 0.0, 0.0, 0.0, 0.0, 0.0, 0.0, 0.0, 0.0, 0.0, 0.0, 0.0, 0.0, 0.0, 0.0, 0.0, 0.0, 0.0, 0.0, 0.0, 0.0, 0.0, 0.0, 0.0, 0.0, 0.0, 0.0, 0.0, 0.0, 0.0, 0.0, 0.0, 0.0, 0.0, 0.0, 0.0, 0.0, 0.0, 0.0, 0.0, 0.0, 0.0, 0.0, 0.0, 0.0, 0.0, 0.0, 0.0, 0.0, 0.0, 0.0, 0.0, 0.0, 0.0, 0.0, 0.0, 0.0, 0.0, 0.0, 0.0, 0.0, 0.0, 0.0, 0.0, 0.0, 0.0, 0.0, 0.0, 0.0, 0.0, 0.0, 0.0, 0.0, 0.0, 0.0, 0.0, 0.0, 0.0, 0.0, 0.0, 0.0, 0.0, 0.0, 0.0, 0.0, 0.0, 0.0, 0.0, 0.0, 0.0, 0.0, 0.0, 0.0, 0.0, 0.0, 0.0, 0.0, 0.0, 0.0, 0.0, 0.0, 0.0, 0.0, 0.0, 0.0, 0.0, 0.0, 0.0, 0.0, 0.0, 0.0, 0.0, 0.0, 0.0, 0.0, 0.0, 0.0, 0.0, 0.0, 0.3928, 0.0, 0.3928, 0.0, 0.0, 0.0, 0.3928, 0.0, 0.0, 0.0, 0.0, 0.0, 0.3928, 0.0, 0.0, 0.0, 0.0, 0.0, 0.0, 0.0, 0.0, 0.0, 0.0, 0.0, 0.3928, 0.0, 0.3928, 0.0, 0.0, 0.0, 1.514, 4.722, 1.514, 4.722, 1.514, 4.722, 1.514, 4.722, 1.514, 5.49, 1.514, 4.722, 1.514, 4.722, 1.514, 5.49, 0.0, 0.0, 0.0, 0.0, 0.0, 0.0, 0.0, 0.0, -5.06e-07, 4.722, -5.06e-07, 4.722, -5.06e-07, 4.722, -5.06e-07, 4.722, 0.0, 0.0, 0.0, 0.0, 0.0, 0.0, 0.0, 0.0, 0.0, 0.0, 0.0, 0.0, 0.0, 0.0, 0.0, 0.0, 0.0, 0.0, 0.0, 0.0, 0.0, 0.0, 0.0, 0.0, 0.0, 0.0, 0.0, 0.0, 0.0, 0.0, 0.0, 0.0, 0.0, 0.0, 0.0, 0.0, 0.0, 0.0, 0.0, 0.0, 0.0, 0.0, 0.0, 0.0, 0.0, 0.0, 0.0, 0.0, 0.0, 0.0, 0.0, 0.0, 0.0, 0.0, 0.0, 0.0, 0.0, 0.0, 0.0, 0.0, 0.0, 0.0, 0.0, 0.0, 0.0, 0.0, 0.0, 0.0, 0.0, 0.0, 0.0, 0.0, 0.0, 0.0, 0.0, 0.0, 0.0, 0.0, 0.0, 0.0, 0.0, 0.0, 0.0, 0.0, 0.0, 0.0, 0.0, 0.0, 0.0, 0.0, 0.0, 0.0, 0.0, 0.0, 0.0, 0.0, 0.0, 0.0, 0.0, 0.0, 0.0, 0.0, 0.0, 0.0, 0.0, 0.0, 0.0, 0.0, 0.0, 0.0, 0.0, 0.0, 0.0, 0.0, 0.0, 0.0, 0.0, 0.0, 0.0, 0.0, 0.0, 0.0, 0.0, 0.0, 0.0, 0.0, 0.0, 0.0, 0.0, 0.0, 0.0, 0.0, 0.0, 0.0, 0.0, 0.0, 0.0, 0.0, 0.0, 0.0, 0.0, 0.0, 0.0, 0.0, 0.0, 0.0, 0.0, 0.0, 0.0, 0.0, 0.0, 0.0, 4.023, 2.743, 4.023, 2.741, 4.023, 2.741, 4.023, 2.743, 4.023, 0.0, 4.023, 2.743, 4.023, 2.743, 4.023, 0.0, 0.0, 0.0, 0.0, 0.0, 0.0, 0.0, 0.0, 0.0, 0.0, 0.0, 0.0, 0.0, 0.0, 0.0, 0.0, 0.0, 0.0, 0.0, 0.0, 0.0, 0.0, 0.0, 0.0, 0.0, -5.06e-07, 4.722, -5.06e-07, 4.722, -5.06e-07, 4.722, -5.06e-07, 4.722, 1.514, 4.722, 1.514, 4.722, 1.514, 4.722, 1.514, 4.722, 0.0, 0.0, 0.0, 0.0, 0.0, 0.0, 0.0, 0.0, 0.0, 0.0, 0.0, 0.0, 0.0, 0.0, 0.0, 0.0, 0.0, 0.0, 0.0, 0.0, 0.0, 0.0, 0.0, 0.0, 0.0, 0.0, 0.0, 0.0, 0.0, 0.0, 0.0, 0.0, 0.0, 0.0, 0.0, 0.0, 0.0, 0.0, 0.0, 0.0, 0.0, 0.0, 0.0, 0.0, 0.0, 0.0, 0.0, 0.0, 0.0, 0.0, 0.0, 0.0, 0.0, 0.0, 0.0, 0.0, 0.0, 0.0, 0.0, 0.0, 0.0, 0.0, 0.0, 0.0, -5.06e-07, 4.722, -5.06e-07, 4.722, -5.06e-07, 4.722, -5.06e-07, 4.722, 0.0, 0.0, 0.0, 0.0, 0.0, 0.0, 0.0, 0.0, 0.0, 0.0, 0.0, 0.0, 0.0, 0.0, 0.0, 0.0, 1.514, 5.49, 1.514, 5.49, 1.514, 5.49, 1.514, 5.49, 0.0, 0.0, 0.0, 0.0, 0.0, 0.0, 0.0, 0.0, 0.0, 0.0, 0.0, 0.0, 0.0, 0.0, 0.0, 0.0, 0.0, 0.0, 0.0, 0.0, 0.0, 0.0, 0.0, 0.0, 0.0, 0.0, 0.0, 0.0, 0.0, 0.0, 0.0, 0.0, 0.0, 0.0, 0.0, 0.0, 0.0, 0.0, 0.0, 0.0, 0.0, 0.0, 0.0, 0.0, 0.0, 0.0, 0.0, 0.0, -5.06e-07, 4.722, -5.06e-07, 4.722, -5.06e-07, 4.722, -5.06e-07, 4.722, 0.0, 0.0, 0.0, 0.0, 0.0, 0.0, 0.0, 0.0, 1.514, 4.722, 1.514, 4.722, 1.514, 4.722, 1.514, 4.722, 0.0, 0.0, 0.0, 0.0, 0.0, 0.0, 0.0, 0.0, 0.0, 0.0, 0.0, 0.0, 0.0, 0.0, 0.0, 0.0, 4.023, 0.0, 4.023, 0.0, 4.023, 0.0, 4.023, 0.0, 1.514, 5.49, 1.514, 4.722, 1.514, 4.722, 1.514, 5.49, 0.007127, 2.756, 0.0, 0.0, 0.0, 0.0, 0.008603, 2.756, -5.06e-07, 4.722, 0.007127, 2.756, 0.008603, 2.756, -5.06e-07, 4.722, 4.023, 0.0, 4.023, 2.743, 4.023, 2.741, 4.023, 0.0, 0.0, 0.0, 0.0, 0.0, 0.0, 0.0, 0.0, 0.0, 0.0, 0.0, 0.0, 0.0, 0.0, 0.0, 0.0, 0.0, 0.0, 0.0, 0.0, 0.0, 0.0, 0.0, 0.0, 0.0, 0.0, 0.0, 0.0, 0.0, 0.0, 0.0, 0.0, 0.0, 0.0, 0.0, 0.0, 0.0, 0.0, 0.0, 0.0, 0.0, 0.0, 0.0, 0.0, 0.0, 0.0, 0.0, 0.0, 0.0, 0.0, 0.0, 0.0, 0.0, 0.0, 0.0, 0.0, 0.0, 0.0, 0.0, 0.0, 0.0, 0.0, 0.0, 0.0, 0.0, 0.0, 0.0, 0.0, 0.0, 0.0, 0.0, 0.0, 0.0, 0.0, 0.0, 0.0, 0.0, 0.0, 0.0, 0.0, 0.0, 0.0, 0.0, 0.0, 0.0, 0.0, 0.0, 0.0, 0.0, -5.06e-07, 4.722, -2.953e-07, 2.756, 0.005326, 2.756, -5.06e-07, 4.722, -2.953e-07, 2.756, 0.0, 0.0, 0.0, 0.0, 0.005326, 2.756, 1.514, 5.49, 1.514, 4.722, 1.514, 4.722, 1.514, 5.49, -5.06e-07, 4.722, 0.005326, 2.756, 0.007127, 2.756, -5.06e-07, 4.722, 0.005326, 2.756, 0.0, 0.0, 0.0, 0.0, 0.007127, 2.756, 1.514, 5.49, 1.514, 4.722, 1.514, 4.722, 1.514, 5.49, 0.0, 0.0, 0.0, 0.0, 0.0, 0.0, 0.0, 0.0, -2.953e-07, 2.756, 0.0, 0.0, 0.0, 0.0, -2.953e-07, 2.756, 0.0, 0.0, 0.0, 0.0, 0.0, 0.0, 0.0, 0.0, 0.0, 0.0, 0.0, 0.0, 0.0, 0.0, 0.0, 0.0, 0.0, 0.0, 0.0, 0.0, 0.0, 0.0, 0.0, 0.0, 1.514, 5.49, 1.514, 5.49, 1.514, 5.49, 1.514, 5.49, 0.0, 0.0, 0.0, 0.0, 0.0, 0.0, 0.0, 0.0, 0.0, 0.0, 0.0, 0.0, 0.0, 0.0, 0.0, 0.0, 0.0, 0.0, 0.0, 0.0, 0.0, 0.0, 0.0, 0.0, -5.06e-07, 4.722, -5.06e-07, 4.722, -5.06e-07, 4.722, -5.06e-07, 4.722, 0.0, 0.0, 0.0, 0.0, 0.0, 0.0, 0.0, 0.0, 1.514, 4.722, 1.514, 4.722, 1.514, 4.722, 1.514, 4.722, 0.0, 0.0, 0.0, 0.0, 0.0, 0.0, 0.0, 0.0, 4.023, 0.0, 4.023, 0.0, 4.023, 0.0, 4.023, 0.0, 0.0, 0.0, 0.0, 0.0, 0.0, 0.0, 0.0, 0.0, -5.06e-07, 4.722, -5.06e-07, 4.722, -5.06e-07, 4.722, -5.06e-07, 4.722, 1.514, 5.49, 1.514, 5.49, 1.514, 5.49, 1.514, 5.49, 0.0, 0.0, 0.0, 0.0, 0.0, 0.0, 0.0, 0.0, -5.06e-07, 4.722, -2.953e-07, 2.756, -2.953e-07, 2.756, -5.06e-07, 4.722, 1.514, 4.722, 1.514, 4.722, 1.514, 4.722, 1.514, 4.722, 0.0, 0.0, 0.0, 0.0, 0.0, 0.0, 0.0, 0.0, 0.0, 0.0, 0.0, 0.0, 0.0, 0.0, 0.0, 0.0, 0.0, 0.0, 0.0, 0.0, 0.0, 0.0, 0.0, 0.0, 0.0, 0.0, 0.0, 0.0, 0.0, 0.0, 0.0, 0.0, 1.514, 5.49, 1.514, 5.49, 1.514, 5.49, 1.514, 5.49, 4.023, 0.0, 4.023, 2.743, 4.023, 2.743, 4.023, 0.0, 4.023, 2.743, 4.023, 2.741, 4.023, 2.741, 4.023, 2.743, 0.0, 0.0, 0.0, 0.0, 0.0, 0.0, 0.0, 0.0, 0.0, 0.0, 0.0, 0.0, 0.0, 0.0, 0.0, 0.0, 0.0, 0.0, 0.0, 0.0, 0.0, 0.0, 0.0, 0.0, 0.0, 0.0, 0.0, 0.0, 0.0, 0.0, 0.0, 0.0, 0.0, 0.0, 0.0, 0.0, 0.0, 0.0, 0.0, 0.0, 0.0, 0.0, 0.0, 0.0, 0.0, 0.0, 0.0, 0.0])
me_plano.materials.append(mat_material)
me_plano.materials.append(mat_material_001)
me_plano.use_remesh_fix_poles = True
me_plano.use_remesh_preserve_attributes = False
me_plano.update()
me_plano.normals_split_custom_set([tuple(v) for v in zip(*[iter([0.0, 0.0, -1.0, 0.0, 0.0, -1.0, 0.0, 0.0, -1.0, 0.0, 0.0, -1.0, 0.0, 0.0, -1.0, 0.0, 0.0, -1.0, 0.0, 0.0, -1.0, 0.0, 0.0, -1.0, 0.0, 0.0, -1.0, 0.0, 0.0, -1.0, 0.0, 0.0, -1.0, 0.0, 0.0, -1.0, 0.0, 0.0, 1.0, 0.0, 0.0, 1.0, 0.0, 0.0, 1.0, 0.0, 0.0, 1.0, 0.0, 0.0, 1.0, 0.0, 0.0, 1.0, 0.0, 0.0, 1.0, 0.0, 0.0, 1.0, 0.0, 0.0, 1.0, 0.0, 0.0, 1.0, 0.0, 0.0, 1.0, 0.0, 0.0, 1.0, 0.0, 0.0, 1.0, 0.0, 0.0, 1.0, 0.0, 0.0, 1.0, 0.0, 0.0, 1.0, 0.0, 1.0, 0.002149, 0.0, 1.0, 0.002153, 0.0, 1.0, 0.003413, 0.0, 1.0, 0.003412, 0.0, 0.0, 0.0, 0.0, 0.0, 0.0, 0.0, 0.0, 0.0, 0.0, 0.0, 0.0, 0.0, 0.0, 0.0, 0.0, 0.0, 0.0, 0.0, 0.0, 0.0, 0.0, 0.0, 0.0, 0.0, -1.0, 0.0, 0.0, -1.0, 0.0, 0.0, -1.0, 0.0, 0.0, -1.0, 0.0, 0.0, 0.0, 0.0, 0.0, 0.0, 1.0, 0.0, 0.0, 1.0, 0.0, 0.0, 0.0, 0.0, -1.0, 0.0, 0.0, -1.0, 0.0, 0.0, -1.0, 0.0, 0.0, -1.0, 0.0, 0.0, 1.0, 0.0002396, 0.0, 1.0, 0.0002414, 0.0, 1.0, 0.0003983, 0.0, 1.0, 0.0003972, 0.8151, 0.001967, 0.5793, 1.0, -0.001092, 0.002102, 1.0, 0.0002764, 0.003016, 0.6093, 0.002373, 0.793, -0.001146, 0.2932, 0.956, -0.003858, 0.9872, 0.1596, 0.0, 0.0, 1.0, 0.0, 0.0, 1.0, 1.0, -0.001092, 0.002102, 1.0, -0.005279, 0.002217, 1.0, -0.005459, 0.004072, 1.0, 0.0002764, 0.003016, 0.0, 0.0, 1.0, 0.0, 0.0, 1.0, 0.0, 0.0, 1.0, 0.0, 0.0, 1.0, -0.0002671, -0.3111, 0.9504, -0.0008479, -0.9843, 0.1763, 0.0, 0.0, 1.0, 0.0, 0.0, 1.0, 0.0, 0.0, -1.0, 0.0, 0.0, -1.0, 0.0, 0.0, -1.0, 0.0, 0.0, -1.0, 0.0, 0.0, -1.0, 0.0, 0.0, -1.0, 0.0, 0.0, -1.0, 0.0, 0.0, -1.0, 0.0006592, 0.3411, -0.94, 0.0006592, 0.3411, -0.94, 0.0006592, 0.3411, -0.94, 0.0006592, 0.3411, -0.94, 0.0, 0.0, 1.0, 0.0, 0.0, 1.0, 0.0, 0.0, 1.0, 0.0, 0.0, 1.0, 0.003885, 1.0, -0.002462, 0.003885, 1.0, -0.002462, 0.003885, 1.0, -0.002462, 0.003885, 1.0, -0.002462, 0.0, 0.0, 1.0, 0.0, 0.0, 1.0, 0.0, 0.0, 1.0, 0.0, 0.0, 1.0, 0.0, 0.0, 1.0, 0.0, 0.0, 1.0, 0.0, 0.0, 1.0, 0.0, 0.0, 1.0, 0.0, 0.0, 1.0, 0.0, 0.0, 1.0, 0.0, 0.0, 1.0, 0.0, 0.0, 1.0, 0.0, 0.0, 1.0, 0.0, 0.0, 1.0, 0.0, 0.0, 1.0, 0.0, 0.0, 1.0, 0.0, 0.0, 1.0, 0.0, 0.0, 1.0, 0.0, 0.0, 1.0, 0.0, 0.0, 1.0, 0.0, 0.0, 1.0, 0.0, 0.0, 1.0, 0.0, 0.0, 1.0, 0.0, 0.0, 1.0, 0.0, 0.0, 1.0, 0.0, 0.0, 1.0, 0.0, 0.0, 1.0, 0.0, 0.0, 1.0, 0.0008239, 0.3467, 0.938, 0.0002995, 0.3467, 0.938, 0.0002976, 0.3477, 0.9376, 0.0008246, 0.3477, 0.9376, 0.0, 0.0, 1.0, 0.0, 0.0, 1.0, 0.0, 0.0, 1.0, 0.0, 0.0, 1.0, 0.0, 0.0, 0.0, 0.0, 0.0, 1.0, 0.0, 0.0, 1.0, 0.0, 0.0, 0.0, 1.0, 0.0001273, -0.000367, 1.0, 0.0001211, -0.000367, 1.0, 0.0001211, -0.000367, 1.0, 0.0001273, -0.000367, 1.0, 0.0001335, -0.000367, 1.0, 0.0001273, -0.000367, 1.0, 0.0001273, -0.000367, 1.0, 0.0001335, -0.000367, -3.466e-05, -1.0, 0.002453, -3.466e-05, -1.0, 0.002453, -3.466e-05, -1.0, 0.002453, -3.466e-05, -1.0, 0.002453, 0.0, 0.0, 0.0, 0.0, 0.0, 1.0, 0.0, 0.0, 1.0, 0.0, 0.0, 0.0, 0.001346, 0.3457, 0.9383, 0.0008231, 0.3457, 0.9383, 0.0008239, 0.3467, 0.938, 0.001348, 0.3467, 0.938, 0.0, 0.0, 0.0, 0.0, 0.0, 0.0, 0.0, 0.0, 0.0, 0.0, 0.0, 0.0, 0.0001305, -0.1155, 0.9933, 0.0001964, -0.1689, 0.9856, 0.0003872, -0.333, 0.9429, 0.0003863, -0.3417, 0.9398, 0.0008239, 0.3467, 0.938, 0.0008231, 0.3457, 0.9383, 0.0003014, 0.3457, 0.9383, 0.0002995, 0.3467, 0.938, 0.0, 0.0, 1.0, 0.0, 0.0, 1.0, 0.0, 0.0, 1.0, 0.0, 0.0, 1.0, 0.0, 0.0, 0.0, 0.0, 0.0, 0.0, 0.0, 0.0, 0.0, 0.0, 0.0, 0.0, 0.0, 0.0, 1.0, 0.0, 0.0, 1.0, 0.0, 0.0, 1.0, 0.0, 0.0, 1.0, -0.0003193, 0.1764, 0.9843, -0.0002129, 0.1177, 0.9931, -0.0006291, 0.3477, 0.9376, -0.0006291, 0.3477, 0.9376, -0.0002989, -0.3457, -0.9383, -0.0008479, -0.9843, 0.1763, -0.0002986, -0.3467, -0.938, -0.0002989, -0.3457, -0.9383, -0.0003857, 0.333, -0.9429, -0.0003863, 0.3417, -0.9398, -0.0003863, 0.3417, -0.9398, -0.0003857, 0.333, -0.9429, -0.0003857, 0.333, -0.9429, -0.0003857, 0.333, -0.9429, -0.0003851, 0.3243, -0.946, -0.0003851, 0.3243, -0.946, 0.0, 0.0, 1.0, 0.0, 0.0, 1.0, 0.0, 0.0, 1.0, 0.0, 0.0, 1.0, 0.0, 0.0, 0.0, 0.0, 0.0, 0.0, 0.0, 0.0, 0.0, 0.0, 0.0, 0.0, 1.0, 0.0001275, -0.0003654, 1.0, 0.0001222, -0.0003654, 1.0, 0.0001222, -0.0003654, 1.0, 0.0001275, -0.0003654, 1.0, 0.0001328, -0.0003654, 1.0, 0.0001275, -0.0003654, 1.0, 0.0001275, -0.0003654, 1.0, 0.0001328, -0.0003654, 0.0, 0.0, 1.0, 0.0, 0.0, 1.0, 0.0, 0.0, 1.0, 0.0, 0.0, 1.0, 0.0, 0.0, 1.0, 0.0, 0.0, 1.0, 0.0, 0.0, 1.0, 0.0, 0.0, 1.0, 0.0, 0.0, 0.0, 0.0, 0.0, 0.0, 0.0, 0.0, 0.0, 0.0, 0.0, 0.0, 0.0, 0.0, 1.0, 0.0, 0.0, 1.0, 0.0, 0.0, 1.0, 0.0, 0.0, 1.0, 0.0, 0.0, 1.0, 0.0, 0.0, 1.0, 0.0, 0.0, 1.0, 0.0, 0.0, 1.0, 0.0, 0.0, 0.0, 0.0, 0.0, 0.0, 0.0, 0.0, 0.0, 0.0, 0.0, 0.0, 0.0, 0.0, 1.0, 0.0, 0.0, 1.0, 0.0, 0.0, 1.0, 0.0, 0.0, 1.0, 0.0, 0.0, 1.0, 0.0, 0.0, 1.0, 0.0, 0.0, 1.0, 0.0, 0.0, 1.0, 0.0, 0.0, 1.0, 0.0, 0.0, 0.0, 0.0, 0.0, 0.0, 0.0, 0.0, 1.0, 0.001287, -0.3324, 0.9431, 0.001307, -0.3405, 0.9403, 0.001307, -0.3405, 0.9403, 0.001287, -0.3324, 0.9431, 0.0, 0.0, 1.0, 0.0, 0.0, 1.0, 0.0, 0.0, 1.0, 0.0, 0.0, 1.0, 0.0, 0.0, 0.0, 0.0, 0.0, 0.0, 0.0, 0.0, 0.0, 0.0, 0.0, 0.0, 0.0, 0.0, 1.0, 0.0, 0.0, 1.0, 0.0, 0.0, 1.0, 0.0, 0.0, 1.0, 0.0, 0.0, 1.0, 0.0, 0.0, 1.0, 0.0, 0.0, 1.0, 0.0, 0.0, 1.0, 0.0, 0.0, 1.0, 0.0, 0.0, 0.0, 0.0, 0.0, 0.0, 0.0, 0.0, 1.0, 0.0, 0.0, 1.0, 0.0, 0.0, 1.0, 0.0, 0.0, 1.0, 0.0, 0.0, 1.0, -1.0, -0.0001257, 0.000366, -1.0, -0.0001257, 0.000366, -1.0, -0.0001257, 0.000366, -1.0, -0.0001257, 0.000366, 0.0, 0.0, 0.0, 0.0, 0.0, 0.0, 0.0, 0.0, 0.0, 0.0, 0.0, 0.0, 0.0006262, -0.3467, -0.938, 0.0006228, -0.3457, -0.9383, 0.0006228, -0.3457, -0.9383, 0.0006262, -0.3467, -0.938, 1.0, -0.0001356, -0.0003652, 1.0, -0.0001356, -0.0003652, 1.0, -0.0001356, -0.0003652, 1.0, -0.0001356, -0.0003652, 0.001287, -0.3324, 0.9431, 0.001287, -0.3324, 0.9431, 0.001267, -0.3243, 0.946, 0.001267, -0.3243, 0.946, 0.0, 0.0, 1.0, 0.0, 0.0, 1.0, 0.0, 0.0, 1.0, 0.0, 0.0, 1.0, 0.0, 0.0, 0.0, 0.0, 0.0, 0.0, 0.0, 0.0, 0.0, 0.0, 0.0, 0.0, 0.0, 0.0, 0.0, 0.0, 0.0, 0.0, 0.0, 0.0, 0.0, 0.0, 0.0, 0.0, 0.0001282, -1.0, 0.002453, 0.0001282, -1.0, 0.002453, 0.0001282, -1.0, 0.002453, 0.0001282, -1.0, 0.002453, 0.002816, -1.0, 0.002451, 0.002816, -1.0, 0.002451, 0.002816, -1.0, 0.002451, 0.002816, -1.0, 0.002451, -3.466e-05, -1.0, 0.002452, -3.466e-05, -1.0, 0.002452, -3.466e-05, -1.0, 0.002452, -3.466e-05, -1.0, 0.002452, 0.0003872, -0.333, 0.9429, 0.0001964, -0.1689, 0.9856, 0.0003881, -0.3243, 0.946, 0.0003881, -0.3243, 0.946, 1.0, 0.0001257, -0.000366, 1.0, 0.0001257, -0.000366, 1.0, 0.0001257, -0.000366, 1.0, 0.0001257, -0.000366, -0.003858, 0.9872, 0.1596, -0.001146, 0.2932, 0.956, -0.001267, 0.3243, -0.946, -0.001267, 0.3243, -0.946, 1.0, 0.0001253, -0.0003654, 1.0, 0.0001253, -0.0003654, 1.0, 0.0001253, -0.0003654, 1.0, 0.0001253, -0.0003654, -1.35e-05, 0.3243, -0.946, -1.35e-05, 0.3243, -0.946, -1.35e-05, 0.3243, -0.946, -1.35e-05, 0.3243, -0.946, -1.0, -0.0001253, 0.0003654, -1.0, -0.0001253, 0.0003654, -1.0, -0.0001253, 0.0003654, -1.0, -0.0001253, 0.0003654, 1.0, 0.0001269, -0.0003654, 1.0, 0.0001269, -0.0003654, 1.0, 0.0001269, -0.0003654, 1.0, 0.0001269, -0.0003654, 0.0, 0.0, 1.0, 0.0, 0.0, 1.0, 0.0, 0.0, 1.0, 0.0, 0.0, 1.0, 1.345e-05, -0.3243, 0.946, 1.345e-05, -0.3243, 0.946, 1.345e-05, -0.3243, 0.946, 1.345e-05, -0.3243, 0.946, 0.001877, 1.0, -0.002449, 0.003885, 1.0, -0.002446, 0.003885, 1.0, -0.002446, 0.001877, 1.0, -0.002449, 0.001877, 1.0, -0.002449, 0.001877, 1.0, -0.002449, -0.0001306, 1.0, -0.002451, -0.0001306, 1.0, -0.002451, -0.002816, 1.0, -0.002452, -0.002816, 1.0, -0.002452, -0.002816, 1.0, -0.002452, -0.002816, 1.0, -0.002452, 0.0, 0.0, 0.0, 0.0, 0.0, 0.0, 0.0, 0.0, 0.0, 0.0, 0.0, 0.0, 1.0, -0.0001356, -0.0003647, 1.0, -0.0001356, -0.0003647, 1.0, -0.0001356, -0.0003647, 1.0, -0.0001356, -0.0003647, 0.0006262, -0.3467, -0.938, 0.0006262, -0.3467, -0.938, 0.0006296, -0.3477, -0.9376, 0.0006296, -0.3477, -0.9376, -1.0, 0.0001352, 0.0003652, -1.0, 0.0001352, 0.0003652, -1.0, 0.0001352, 0.0003652, -1.0, 0.0001352, 0.0003652, 0.0, 0.0, 1.0, 0.0, 0.0, 0.0, 0.0, 0.0, 0.0, 0.0, 0.0, 1.0, 0.001348, 0.3467, 0.938, 0.0008239, 0.3467, 0.938, 0.0008246, 0.3477, 0.9376, 0.001351, 0.3477, 0.9376, -0.0002986, -0.3467, -0.938, -0.0008479, -0.9843, 0.1763, -0.0002671, -0.3111, 0.9504, -0.0002984, -0.3477, -0.9376, 1.0, 4.664e-08, 0.0, 1.0, 0.0005902, 0.0005381, 1.0, 0.001012, 0.0004431, 1.0, -1.398e-08, 0.0, 0.0, 0.0, 0.0, 0.0, 0.0, 0.0, 0.0, 0.0, 0.0, 0.0, 0.0, 0.0, 1.0, -0.0004887, 0.001264, 1.0, -0.002152, 0.001454, 1.0, -0.00344, 0.001238, 1.0, -0.001028, 0.00105, 0.0, 0.0, 0.0, 0.0, 0.0, 1.0, 0.0, 0.0, 1.0, 0.0, 0.0, 0.0, 1.0, 0.0005902, 0.0005381, 1.0, -0.0004887, 0.001264, 1.0, -0.001028, 0.00105, 1.0, 0.001012, 0.0004431, 0.0, 1.0, 0.0001281, 0.0, 1.0, 0.0001281, 0.0, 1.0, 0.000105, 0.0, 1.0, 0.0001051, 0.0, -1.0, 0.0, 0.0, -1.0, 0.0, 0.0, -1.0, 0.0, 0.0, -1.0, 0.0, 0.0, 0.0, 0.0, 0.0, 0.0, 0.0, 0.0, 0.0, 0.0, 0.0, 0.0, 0.0, 0.0, 0.0, 0.0, 0.0, 0.0, 0.0, 0.0, 0.0, 0.0, 0.0, 0.0, 0.0, 0.0, 0.0, 0.0, 0.0, 0.0, 0.0, 0.0, 0.0, 0.0, 0.0, 0.0, 0.0, 0.0, 1.0, 0.001329, 0.0, 1.0, 0.001329, 0.0, 1.0, 0.001107, 0.0, 1.0, 0.001108, 0.0, 1.0, 0.001329, 0.0, 1.0, 0.001329, 0.0, 1.0, 0.001108, 0.0, 1.0, 0.001108, 0.0, -0.4472, 0.8944, 0.0, -0.7071, 0.7071, 0.0, -0.4472, 0.8944, 0.0, -0.4472, 0.8944, 0.0, 0.0, -1.0, 0.0, 0.0, -1.0, 0.0, 0.0, -1.0, 0.0, 0.0, -1.0, 0.0, -1.0, 0.0, 0.0, -1.0, 0.0, 0.0, -1.0, 0.0, 0.0, -1.0, 0.0, 0.0, 1.0, 0.002149, 0.0, 1.0, 0.002149, 0.0, 1.0, 0.003412, 0.0, 1.0, 0.003411, 0.0, 0.0, 1.0, 0.0, 0.0, 1.0, 0.0, 0.0, 1.0, 0.0, 0.0, 1.0, 0.0, 0.0, 1.0, 0.0, 0.0, 1.0, 0.0, 0.0, 1.0, 0.0, 0.0, 1.0, 0.0, 0.0, -1.0, 0.0, 0.0, -1.0, 0.0, 0.0, -1.0, 0.0, 0.0, -1.0, 0.0, 1.0, 0.002146, 0.0, 1.0, 0.002149, 0.0, 1.0, 0.003411, 0.0, 1.0, 0.003411, 0.0, 1.0, 0.001329, 0.0, 1.0, 0.001329, 0.0, 1.0, 0.001108, 0.0, 1.0, 0.001108, 0.0, -0.4472, 0.8944, 0.0, -1.0, 0.0, 0.0, -1.0, 0.0, 0.0, -0.7071, 0.7071, 0.0, 0.0, -1.0, 0.0, 0.0, -1.0, 0.0, 0.0, -1.0, 0.0, 0.0, -1.0, 0.0, -1.0, 0.0, 0.0, -1.0, 0.0, 0.0, -1.0, 0.0, 0.0, -1.0, 0.0, 0.0, 0.0, 1.0, 0.0, 0.0, 1.0, 0.0, 0.0, 1.0, 0.0, 0.0, 1.0, 0.0, 0.0, 1.0, 0.0, 0.0, 1.0, 0.0, 0.0, 1.0, 0.0, 0.0, 1.0, 0.0, 0.0, -1.0, 0.0, 0.0, -1.0, 0.0, 0.0, -1.0, 0.0, 0.0, -1.0, 0.0, 0.0, -1.0, 0.0, 0.0, -1.0, 0.0, 0.0, -1.0, 0.0, 0.0, -1.0, 0.0, 1.0, 0.001108, 0.0, 1.0, 0.001108, 0.0, 1.0, 0.002149, 0.0, 1.0, 0.002146, 0.0, 1.0, 0.001108, 0.0, 1.0, 0.001108, 0.0, 1.0, 0.002149, 0.0, 1.0, 0.002149, 0.0, -0.4472, 0.8944, 0.0, -0.7071, 0.7071, 0.0, -1.0, 0.0, 0.0, -1.0, 0.0, 1.0, -1.398e-08, 0.0, 1.0, 0.001012, 0.0004431, 0.8151, 0.001967, 0.5793, 0.5103, -4.823e-08, 0.86, 0.0, 0.0, 0.0, 0.0, 0.0, 0.0, 0.0, 0.0, 0.0, 0.0, 0.0, 0.0, 1.0, -0.001028, 0.00105, 1.0, -0.00344, 0.001238, 1.0, -0.005279, 0.002217, 1.0, -0.001092, 0.002102, 0.0, 0.0, 0.0, 0.0, 0.0, 0.0, 0.0, 0.0, 0.0, 0.0, 0.0, 0.0, 1.0, 0.001012, 0.0004431, 1.0, -0.001028, 0.00105, 1.0, -0.001092, 0.002102, 0.8151, 0.001967, 0.5793, 0.0, 1.0, 0.0001051, 0.0, 1.0, 0.000105, 0.0, 1.0, 0.0002414, 0.0, 1.0, 0.0002396, 0.0, -1.0, 0.0, 0.0, -1.0, 0.0, 0.0, -1.0, 0.0, 0.0, -1.0, 0.0, 0.0, 0.0, 0.0, 0.0, 0.0, 0.0, 0.0, 0.0, 0.0, 0.0, 0.0, 0.0, 0.0, -1.0, 0.0, 0.0, -1.0, 0.0, 0.0, -1.0, 0.0, 0.0, -1.0, 0.0, 0.0, 0.0, 0.0, 0.0, 0.0, 0.0, 0.0, 0.0, 0.0, 0.0, 0.0, 0.0, 0.0, 0.0, 0.0, 0.0, 0.0, 0.0, 0.0, 0.0, 0.0, 0.0, 0.0, 0.0, 0.0, 1.0, 0.001108, 0.0, 1.0, 0.001107, 0.0, 1.0, 0.002153, 0.0, 1.0, 0.002149, 0.0, 0.0, 1.0, 0.0, 0.0, 1.0, 0.0, 0.0, 1.0, 0.0, 0.0, 1.0, 0.0, 1.0, 0.0001051, 0.0, 1.0, 0.0001051, 0.0, 1.0, 0.0002397, 0.0, 1.0, 0.0002404, -0.0001462, -1.0, -2.291e-08, 0.0, -1.0, 0.0, 0.0, -1.0, 0.0, -1.589e-05, -1.0, -2.979e-05, 0.0, 1.0, 0.0001277, 0.0, 1.0, 0.0001279, 0.0, 1.0, 0.0001051, 0.0, 1.0, 0.0001051, 0.0, 0.0, -1.0, 0.0, 0.0, -1.0, 0.0, 0.0, -1.0, 0.0, 0.0, -1.0, 0.0, 1.0, 0.0002404, 0.0, 1.0, 0.0002397, 0.0, 1.0, 0.0003973, 0.0, 1.0, 0.0003985, 0.0, -1.0, 0.0, 0.0, -1.0, 0.0, 0.0, -1.0, 0.0, 0.0, -1.0, 0.0, 0.0, 0.0, 1.0, 0.0, 0.0, 1.0, 0.0, 0.0, 1.0, 0.0, 0.0, 1.0, 0.0, 0.0, 1.0, 0.0, 0.0, 1.0, 0.0, 0.0, 1.0, 0.0, 0.0, 1.0, 0.0, 0.0, -1.0, 0.0, 0.0, -1.0, 0.0, 0.0, -1.0, 0.0, 0.0, -1.0, 0.0, 0.0, -1.0, 0.0, 0.0, -1.0, 0.0, 0.0, -1.0, 0.0, 0.0, -1.0, 0.0, 0.0, -1.0, 0.0, 0.0, -1.0, 0.0, 0.0, -1.0, 0.0, 0.0, -1.0, 0.0, 0.0, -1.0, 0.0, 0.0, -1.0, 0.0, 0.0, -1.0, 0.0, 0.0, -1.0, 0.0, 0.0, 1.0, 0.0, 0.0, 1.0, 0.0, 0.0, 1.0, 0.0, 0.0, 1.0, 0.0, 0.0, 1.0, 0.0, 0.0, 1.0, 0.0, 0.0, 1.0, 0.0, 0.0, 1.0, 0.0, -1.0, 0.0, 0.0, -1.0, 0.0, 0.0, -1.0, 0.0, 0.0, -1.0, 0.0, 0.0, 0.0, -1.0, 0.0, 0.0, -1.0, 0.0, 0.0, -1.0, 0.0, 0.0, -1.0, 0.0, -1.0, 0.0, 0.0, -1.0, 0.0, 0.0, -1.0, 0.0, 0.0, -1.0, 0.0, 0.0, 1.0, 0.0001051, 0.0, 1.0, 0.0001051, 0.0, 1.0, 0.0002396, 0.0, 1.0, 0.0002397, 0.0, 1.0, 0.0001279, 0.0, 1.0, 0.0001281, 0.0, 1.0, 0.0001051, 0.0, 1.0, 0.0001051, 0.0, 1.0, 0.0002397, 0.0, 1.0, 0.0002396, 0.0, 1.0, 0.0003972, 0.0, 1.0, 0.0003973, 0.0, -1.0, 0.0, 0.0, -1.0, 0.0, 0.0, -1.0, 0.0, 0.0, -1.0, 0.0, 0.0, -1.0, 0.0, 0.0, -1.0, 0.0, 0.0, -1.0, 0.0, 0.0, -1.0, 0.0, 1.0, 0.0, 0.0, 1.0, 0.0, 0.0, 1.0, 0.0, 0.0, 1.0, 0.0, 0.0, 1.0, 0.0, 0.0, 1.0, 0.0, 0.0, 1.0, 0.0, 0.0, 1.0, 0.0, 0.0, 0.0, 0.0, -1.0, 0.0, 0.0, -1.0, 0.0, 0.0, -1.0, 0.0, 0.0, -1.0, 0.0, 0.0, 1.0, 0.0, 0.0, 1.0, 0.0, 0.0, 1.0, 0.0, 0.0, 1.0, -1.0, 0.0, 0.0, -1.0, 0.0, 0.0, -1.0, 0.0, 0.0, -1.0, 0.0, 0.0, -1.0, 0.0, 0.0, -1.0, 0.0, 0.0, -1.0, 0.0, 0.0, -1.0, 0.0, 0.0, -0.0003077, 1.0, 9.643e-08, -0.0003077, 1.0, 9.643e-08, -0.0003077, 1.0, 9.643e-08, -0.0003077, 1.0, 9.643e-08, -0.0002937, -1.0, -4.603e-08, -0.0001462, -1.0, -2.291e-08, -1.589e-05, -1.0, -2.979e-05, -0.0002694, -1.0, -5.57e-06, -1.979e-12, -1.0, -6.68e-05, -1.979e-12, -1.0, -6.68e-05, -1.979e-12, -1.0, -6.68e-05, -1.979e-12, -1.0, -6.68e-05, -1.979e-12, -1.0, -6.68e-05, -1.979e-12, -1.0, -6.68e-05, -1.979e-12, -1.0, -6.68e-05, -1.979e-12, -1.0, -6.68e-05, -1.979e-12, -1.0, -6.68e-05, -0.0002694, -1.0, -5.57e-06, -1.589e-05, -1.0, -2.979e-05, -1.979e-12, -1.0, -6.68e-05, -1.979e-12, -1.0, -6.68e-05, -1.979e-12, -1.0, -6.68e-05, -1.979e-12, -1.0, -6.68e-05, -1.979e-12, -1.0, -6.68e-05, -1.979e-12, -1.0, -6.68e-05, -1.979e-12, -1.0, -6.68e-05, -1.979e-12, -1.0, -6.68e-05, -0.5556, 0.0, -0.8315, -0.3827, 0.0, -0.9239, -0.3827, 0.0, -0.9239, -0.5556, 0.0, -0.8315, 0.9808, 0.0, -0.1951, 0.9952, 0.0, -0.09802, 0.9952, 0.0, -0.09802, 0.9808, 0.0, -0.1951, -1.0, 0.0, 0.0, -0.9988, 0.0, -0.04907, -0.9988, 0.0, -0.04907, -1.0, 0.0, 0.0, 0.0, 0.0, -1.0, 0.1951, 0.0, -0.9808, 0.1951, 0.0, -0.9808, 0.0, 0.0, -1.0, -0.3827, 0.0, -0.9239, -0.1951, 0.0, -0.9808, -0.1951, 0.0, -0.9808, -0.3827, 0.0, -0.9239, -1.0, 0.0, 0.0, -1.0, 0.0, 0.0, -1.0, 0.0, 0.0, -1.0, 0.0, 0.0, 0.1951, 0.0, -0.9808, 0.3827, 0.0, -0.9239, 0.3827, 0.0, -0.9239, 0.1951, 0.0, -0.9808, -0.1951, 0.0, -0.9808, 0.0, 0.0, -1.0, 0.0, 0.0, -1.0, -0.1951, 0.0, -0.9808, -0.9988, 0.0, -0.04907, -0.9808, 0.0, -0.1951, -0.9808, 0.0, -0.1951, -0.9988, 0.0, -0.04907, 0.3827, 0.0, -0.9239, 0.5556, 0.0, -0.8315, 0.5556, 0.0, -0.8315, 0.3827, 0.0, -0.9239, -0.9808, 0.0, -0.1951, -0.9239, 0.0, -0.3827, -0.9239, 0.0, -0.3827, -0.9808, 0.0, -0.1951, 0.5556, 0.0, -0.8315, 0.7071, 0.0, -0.7071, 0.7071, 0.0, -0.7071, 0.5556, 0.0, -0.8315, -0.9239, 0.0, -0.3827, -0.8315, 0.0, -0.5556, -0.8315, 0.0, -0.5556, -0.9239, 0.0, -0.3827, 0.7071, 0.0, -0.7071, 0.8315, 0.0, -0.5556, 0.8315, 0.0, -0.5556, 0.7071, 0.0, -0.7071, -0.8315, 0.0, -0.5556, -0.7071, 0.0, -0.7071, -0.7071, 0.0, -0.7071, -0.8315, 0.0, -0.5556, 0.8315, 0.0, -0.5556, 0.9239, 0.0, -0.3827, 0.9239, 0.0, -0.3827, 0.8315, 0.0, -0.5556, -0.7071, 0.0, -0.7071, -0.5556, 0.0, -0.8315, -0.5556, 0.0, -0.8315, -0.7071, 0.0, -0.7071, 0.9239, 0.0, -0.3827, 0.9808, 0.0, -0.1951, 0.9808, 0.0, -0.1951, 0.9239, 0.0, -0.3827, 0.0, -1.0, -7.715e-08, 0.0, -1.0, -7.715e-08, 0.0, -1.0, -7.715e-08, 0.0, -1.0, -7.715e-08, 0.0, -1.0, -7.715e-08, 0.0, -1.0, -7.715e-08, 0.0, -1.0, -7.715e-08, 0.0, -1.0, -7.715e-08, 0.0, -1.0, -7.715e-08, 0.0, -1.0, -7.715e-08, 0.0, -1.0, -7.715e-08, 0.0, -1.0, -7.715e-08, 0.0, -1.0, -7.715e-08, 0.0, -1.0, -7.715e-08, 0.0, -1.0, -7.715e-08, 0.0, -1.0, -7.715e-08, 0.0, -1.0, -7.715e-08, 0.0, -1.0, -7.715e-08, 0.0, -1.0, -7.715e-08, 0.0, -1.0, -7.715e-08, 0.0, -1.0, -7.715e-08, 0.0, -1.0, -7.715e-08, 0.0, -1.0, -7.715e-08, 0.0, -1.0, -7.715e-08, 0.0, -1.0, -7.715e-08, 0.0, -1.0, -7.715e-08, 0.0, -1.0, -7.715e-08, 0.0, -1.0, -7.715e-08, 0.0, -1.0, -7.715e-08, 0.0, -1.0, -7.715e-08, 0.0, -1.0, -7.715e-08, 0.0, -1.0, -7.715e-08, 0.0, -1.0, -7.715e-08, 0.0, -1.0, -7.715e-08, 0.0, -1.0, -7.715e-08, 0.0, -1.0, -7.715e-08, 0.0, -1.0, -7.715e-08, 0.0, -1.0, -7.715e-08, -0.5684, 0.7299, 0.3798, 0.6052, 0.6857, -0.4044, 0.5147, 0.6857, -0.5147, -0.4834, 0.7299, 0.4834, 0.3898, 0.2848, 0.8758, -0.7515, 0.6269, 0.2056, 0.08927, 0.4641, 0.8812, 0.5732, -0.7338, -0.3647, 0.6316, 0.7299, 0.2616, -0.6725, 0.6857, -0.2786, -0.7139, 0.6857, -0.142, 0.6705, 0.7299, 0.1334, -0.4834, 0.7299, 0.4834, 0.5147, 0.6857, -0.5147, 0.4044, 0.6857, -0.6052, -0.3798, 0.7298, 0.5684, 0.5684, 0.7299, 0.3798, -0.6052, 0.6857, -0.4044, -0.6725, 0.6857, -0.2786, 0.6316, 0.7299, 0.2616, -0.3798, 0.7298, 0.5684, 0.4044, 0.6857, -0.6052, 0.2785, 0.6857, -0.6725, -0.2616, 0.7298, 0.6316, 0.4834, 0.7299, 0.4834, -0.5147, 0.6857, -0.5147, -0.6052, 0.6857, -0.4044, 0.5684, 0.7299, 0.3798, -0.2616, 0.7298, 0.6316, 0.2785, 0.6857, -0.6725, 0.142, 0.6857, -0.7139, -0.1334, 0.7298, 0.6705, 0.3798, 0.7298, 0.5684, -0.4044, 0.6857, -0.6052, -0.5147, 0.6857, -0.5147, 0.4834, 0.7299, 0.4834, -0.1334, 0.7298, 0.6705, 0.142, 0.6857, -0.7139, -5.204e-08, 0.6857, -0.7279, 0.0, 0.7298, 0.6836, -0.6949, 0.7183, 0.03414, 0.717, 0.6962, -0.03522, 0.7139, 0.6857, -0.142, -0.6705, 0.7299, 0.1334, 0.2616, 0.7298, 0.6316, -0.2785, 0.6857, -0.6725, -0.4044, 0.6857, -0.6052, 0.3798, 0.7298, 0.5684, 0.6949, 0.7183, 0.03414, -0.717, 0.6962, -0.03522, -0.5743, 0.5768, 0.581, 0.5804, 0.578, 0.5737, -0.6705, 0.7299, 0.1334, 0.7139, 0.6857, -0.142, 0.6725, 0.6857, -0.2786, -0.6316, 0.7299, 0.2616, 0.1334, 0.7298, 0.6705, -0.142, 0.6857, -0.7139, -0.2785, 0.6857, -0.6725, 0.2616, 0.7298, 0.6316, -0.5804, 0.578, 0.5737, 0.5743, 0.5768, 0.581, 0.717, 0.6962, -0.03522, -0.6949, 0.7183, 0.03414, -0.6316, 0.7299, 0.2616, 0.6725, 0.6857, -0.2786, 0.6052, 0.6857, -0.4044, -0.5684, 0.7299, 0.3798, 0.0, 0.7298, 0.6836, -5.204e-08, 0.6857, -0.7279, -0.142, 0.6857, -0.7139, 0.1334, 0.7298, 0.6705, 0.6705, 0.7299, 0.1334, -0.7139, 0.6857, -0.142, -0.717, 0.6962, -0.03522, 0.6949, 0.7183, 0.03414, -0.4618, -0.1533, 0.8737, -0.5557, -0.7445, -0.3699, 0.05813, 0.3131, 0.9479, 0.8984, -0.3742, 0.23, -0.7515, 0.6269, 0.2056, 0.8451, 0.1358, -0.5171, -0.7692, -0.005587, -0.6389, 0.08927, 0.4641, 0.8812, -0.4766, 0.006159, 0.8791, -0.4618, -0.1533, 0.8737, 0.8984, -0.3742, 0.23, 0.6127, -0.3597, 0.7037, 0.8451, 0.1358, -0.5171, -0.2415, -0.7924, 0.5602, -0.9035, 0.04765, -0.4259, -0.7692, -0.005587, -0.6389, -0.5895, -0.05978, 0.8055, -0.4766, 0.006159, 0.8791, 0.6127, -0.3597, 0.7037, 0.04506, 0.8797, -0.4733, -0.2415, -0.7924, 0.5602, -0.09004, -0.9243, 0.3708, -0.9774, 0.0997, -0.1864, -0.9035, 0.04765, -0.4259, -0.652, -0.1698, 0.739, -0.5895, -0.05978, 0.8055, 0.04506, 0.8797, -0.4733, 0.1431, 0.8528, -0.5022, -0.09004, -0.9243, 0.3708, 5.539e-05, -0.9906, 0.1367, -0.9816, 0.1895, 0.02413, -0.9774, 0.0997, -0.1864, 0.2669, 0.264, 0.9269, -0.4637, 0.8619, 0.2052, 0.676, -0.5965, 0.4327, 0.04383, -0.9878, 0.1496, -0.6691, -0.3029, 0.6787, -0.652, -0.1698, 0.739, 0.1431, 0.8528, -0.5022, 0.1688, 0.8433, -0.5103, 0.1185, -0.1229, 0.9853, 0.5208, -0.681, 0.5148, -0.5916, -0.5937, -0.5454, -0.3463, 0.9125, -0.2177, -0.4637, 0.8619, 0.2052, -0.5403, 0.8139, 0.2137, 0.7467, -0.6636, 0.04581, 0.676, -0.5965, 0.4327, -0.643, -0.4419, 0.6255, -0.6691, -0.3029, 0.6787, 0.1688, 0.8433, -0.5103, 0.1341, 0.8388, -0.5277, -0.3423, 0.8005, 0.492, 0.2669, 0.264, 0.9269, 0.04383, -0.9878, 0.1496, -0.9665, 0.1761, -0.1866, -0.5403, 0.8139, 0.2137, 0.3898, 0.2848, 0.8758, 0.5732, -0.7338, -0.3647, 0.7467, -0.6636, 0.04581, 5.539e-05, -0.9906, 0.1367, -0.643, -0.4419, 0.6255, 0.1341, 0.8388, -0.5277, -0.9816, 0.1895, 0.02413, -0.5557, -0.7445, -0.3699, 0.1185, -0.1229, 0.9853, -0.3463, 0.9125, -0.2177, 0.05813, 0.3131, 0.9479, 0.0, 0.7298, 0.6836, 0.1334, 0.7298, 0.6705, -0.643, -0.4419, 0.6255, 5.539e-05, -0.9906, 0.1367, -0.4834, 0.7299, 0.4834, -0.3798, 0.7298, 0.5684, 0.8451, 0.1358, -0.5171, -0.7515, 0.6269, 0.2056, -0.6725, 0.6857, -0.2786, -0.6052, 0.6857, -0.4044, 0.6127, -0.3597, 0.7037, 0.8984, -0.3742, 0.23, -0.3798, 0.7298, 0.5684, -0.2616, 0.7298, 0.6316, -0.2415, -0.7924, 0.5602, 0.8451, 0.1358, -0.5171, -0.6052, 0.6857, -0.4044, -0.5147, 0.6857, -0.5147, 0.04506, 0.8797, -0.4733, 0.6127, -0.3597, 0.7037, 0.7139, 0.6857, -0.142, 0.717, 0.6962, -0.03522, 0.04383, -0.9878, 0.1496, 0.676, -0.5965, 0.4327, -0.2616, 0.7298, 0.6316, -0.1334, 0.7298, 0.6705, -0.09004, -0.9243, 0.3708, -0.2415, -0.7924, 0.5602, -0.5147, 0.6857, -0.5147, -0.4044, 0.6857, -0.6052, 0.1431, 0.8528, -0.5022, 0.04506, 0.8797, -0.4733, 0.6725, 0.6857, -0.2786, 0.7139, 0.6857, -0.142, 0.676, -0.5965, 0.4327, 0.7467, -0.6636, 0.04581, -0.1334, 0.7298, 0.6705, 0.0, 0.7298, 0.6836, 5.539e-05, -0.9906, 0.1367, -0.09004, -0.9243, 0.3708, -0.4044, 0.6857, -0.6052, -0.2785, 0.6857, -0.6725, 0.1688, 0.8433, -0.5103, 0.1431, 0.8528, -0.5022, 0.6052, 0.6857, -0.4044, 0.6725, 0.6857, -0.2786, 0.7467, -0.6636, 0.04581, 0.5732, -0.7338, -0.3647, 0.6949, 0.7183, 0.03414, 0.5804, 0.578, 0.5737, 0.5208, -0.681, 0.5148, 0.1185, -0.1229, 0.9853, -0.2785, 0.6857, -0.6725, -0.142, 0.6857, -0.7139, 0.1341, 0.8388, -0.5277, 0.1688, 0.8433, -0.5103, 0.5147, 0.6857, -0.5147, 0.6052, 0.6857, -0.4044, 0.5732, -0.7338, -0.3647, 0.08927, 0.4641, 0.8812, -0.5804, 0.578, 0.5737, -0.6949, 0.7183, 0.03414, 0.2669, 0.264, 0.9269, -0.3423, 0.8005, 0.492, -0.142, 0.6857, -0.7139, -5.204e-08, 0.6857, -0.7279, -0.9816, 0.1895, 0.02413, 0.1341, 0.8388, -0.5277, 0.4044, 0.6857, -0.6052, 0.5147, 0.6857, -0.5147, 0.08927, 0.4641, 0.8812, -0.7692, -0.005587, -0.6389, 0.6705, 0.7299, 0.1334, 0.6949, 0.7183, 0.03414, 0.1185, -0.1229, 0.9853, -0.5557, -0.7445, -0.3699, 0.2785, 0.6857, -0.6725, 0.4044, 0.6857, -0.6052, -0.7692, -0.005587, -0.6389, -0.9035, 0.04765, -0.4259, 0.6316, 0.7299, 0.2616, 0.6705, 0.7299, 0.1334, -0.5557, -0.7445, -0.3699, -0.4618, -0.1533, 0.8737, 0.142, 0.6857, -0.7139, 0.2785, 0.6857, -0.6725, -0.9035, 0.04765, -0.4259, -0.9774, 0.0997, -0.1864, 0.5684, 0.7299, 0.3798, 0.6316, 0.7299, 0.2616, -0.4618, -0.1533, 0.8737, -0.4766, 0.006159, 0.8791, -5.204e-08, 0.6857, -0.7279, 0.142, 0.6857, -0.7139, -0.9774, 0.0997, -0.1864, -0.9816, 0.1895, 0.02413, 0.4834, 0.7299, 0.4834, 0.5684, 0.7299, 0.3798, -0.4766, 0.006159, 0.8791, -0.5895, -0.05978, 0.8055, 0.5743, 0.5768, 0.581, -0.5804, 0.578, 0.5737, -0.3423, 0.8005, 0.492, -0.9665, 0.1761, -0.1866, -0.6949, 0.7183, 0.03414, -0.6705, 0.7299, 0.1334, -0.4637, 0.8619, 0.2052, 0.2669, 0.264, 0.9269, -0.5743, 0.5768, 0.581, -0.717, 0.6962, -0.03522, -0.3463, 0.9125, -0.2177, -0.5916, -0.5937, -0.5454, 0.3798, 0.7298, 0.5684, 0.4834, 0.7299, 0.4834, -0.5895, -0.05978, 0.8055, -0.652, -0.1698, 0.739, 0.5804, 0.578, 0.5737, -0.5743, 0.5768, 0.581, -0.5916, -0.5937, -0.5454, 0.5208, -0.681, 0.5148, -0.6705, 0.7299, 0.1334, -0.6316, 0.7299, 0.2616, -0.5403, 0.8139, 0.2137, -0.4637, 0.8619, 0.2052, 0.717, 0.6962, -0.03522, 0.5743, 0.5768, 0.581, -0.9665, 0.1761, -0.1866, 0.04383, -0.9878, 0.1496, 0.2616, 0.7298, 0.6316, 0.3798, 0.7298, 0.5684, -0.652, -0.1698, 0.739, -0.6691, -0.3029, 0.6787, -0.6316, 0.7299, 0.2616, -0.5684, 0.7299, 0.3798, 0.3898, 0.2848, 0.8758, -0.5403, 0.8139, 0.2137, -0.717, 0.6962, -0.03522, -0.7139, 0.6857, -0.142, 0.05813, 0.3131, 0.9479, -0.3463, 0.9125, -0.2177, 0.1334, 0.7298, 0.6705, 0.2616, 0.7298, 0.6316, -0.6691, -0.3029, 0.6787, -0.643, -0.4419, 0.6255, -0.5684, 0.7299, 0.3798, -0.4834, 0.7299, 0.4834, -0.7515, 0.6269, 0.2056, 0.3898, 0.2848, 0.8758, -0.7139, 0.6857, -0.142, -0.6725, 0.6857, -0.2786, 0.8984, -0.3742, 0.23, 0.05813, 0.3131, 0.9479, 0.0, -1.0, 0.0, 0.0, -0.4472, 0.8944, 0.0, -0.4472, 0.8944, 0.0, -0.4472, 0.8944, 0.0, -0.7071, 0.7071, 0.0, -0.4472, 0.8944, 0.0, -0.4472, 0.8944, 0.0, -0.4472, 0.8944, 0.0, -0.4472, 0.8944, 0.0, 0.0, 0.0, 0.0, 0.0, 0.0, 0.0, -0.4472, 0.8944, 0.0, 0.0, 0.0, 0.0, -0.4472, 0.8944, 0.0, -0.4472, 0.8944, 0.0, 0.0, 0.0, 0.0, 0.0, 0.0, 0.0, 0.0, 0.0, 0.0, 0.0, 0.0, 0.0, 0.0, 0.0, 0.0, 0.0, 0.0, 0.0, 0.0, 0.0, 0.0, 0.0, 0.0, 0.0, 0.0, 0.0, 0.0, 0.0, 1.0, 0.0, 0.0, 1.0, 0.0, 0.0, 1.0, -0.0002231, -0.1154, 0.9933, 0.0, 0.0, 0.0, 0.0, 0.0, 0.0, 0.0, 0.0, 0.0, 0.0, 0.0, 0.0, 0.0, 0.0, 0.0, 0.0, 0.0, 0.0, 0.0, 0.0, 0.0, 0.0, 0.0, 0.0, 0.0, 0.0, 0.0, 0.0, 0.0, 1.0, 0.0, 0.0, 1.0, 0.0, 0.0, 0.0, 0.0, 0.0, 0.0, 0.0, 0.0, 0.0, 0.0, 0.0, 0.0, 0.0, 0.0, 0.0, 0.0, 0.0, 1.0, 0.0, 0.0, 1.0, -0.001203, -0.3098, 0.9508, -0.001213, -0.3122, 0.95, 0.0, 0.0, 1.0, 0.0, 0.0, 1.0, 0.0, 0.0, 1.0, 0.0, 0.0, 1.0, 0.0, 0.0, 1.0, 0.0, 0.0, 1.0, 0.0, 0.0, 1.0, 0.0, 0.0, 1.0, 0.0, 0.0, 1.0, 0.0, 0.0, 1.0, 0.0, 0.0, 1.0, -0.001203, -0.3098, 0.9508, 0.0, 0.0, 1.0, 0.0, 0.0, 0.0, 0.0, 0.0, 0.0, 0.0, 0.0, 1.0, 0.0, 0.0, 0.0, 0.0, 0.0, 1.0, 0.0, 0.0, 1.0, 0.0, 0.0, 0.0, 0.0, 0.0, 0.0, 0.0, 0.0, 0.0, 0.0, 0.0, 0.0, 0.0, 0.0, 0.0, 0.0, 0.0, 0.0, 0.0, 0.0, 1.0, 0.0, 0.0, 1.0, 0.0, 0.0, 0.0, 0.0, 0.0, 1.0, 0.0, 0.0, 1.0, -0.001213, -0.3122, 0.95, 0.0, 0.0, 1.0, 0.0, 0.0, 1.0, 0.0, 0.0, 0.0, 0.0, 0.0, 0.0, 0.0, 0.0, 1.0, 0.0, 0.0, 1.0, 0.0, 0.0, 0.0, 0.0, 0.0, 0.0, 0.0, 0.0, 1.0, 0.0, 0.0, 0.0, 0.0, 0.0, 1.0, 0.0, 0.0, 1.0, 0.0, 0.0, 0.0, 0.0, 0.0, 1.0, 0.0, 0.0, 1.0, 0.0, 0.0, 1.0, 0.0, 0.0, 1.0, 0.0, 0.0, 0.0, 0.0, 0.0, 0.0, 0.0, 0.0, 0.0, 0.0, 0.0, 0.0, 0.0, 0.0, 1.0, 0.0, 0.0, 1.0, 0.0, 0.0, 1.0, 0.0, 0.0, 1.0, 0.0, 0.0, 0.0, 0.0, 0.0, 1.0, 0.0, 0.0, 1.0, 0.0, 0.0, 0.0, 0.8151, 0.001967, 0.5793, 0.6093, 0.002373, 0.793, 0.0, 0.0, 1.0, 0.0, 0.0, 1.0, 0.5103, -4.823e-08, 0.86, 0.8151, 0.001967, 0.5793, 0.0, 0.0, 1.0, 0.0, 0.0, 0.0, -0.0002129, 0.1177, 0.9931, -0.0003193, 0.1764, 0.9843, 0.0, 0.0, 1.0, 0.0, 0.0, 1.0, -0.0008479, -0.9843, 0.1763, 0.0, 0.0, 1.0, 0.0, 0.0, 1.0, 0.0, 0.0, 1.0, 0.0, 0.0, 1.0, 0.0, 0.0, 1.0, 0.0, 0.0, 1.0, 0.0, 0.0, 1.0, 0.0, 0.0, 0.0, 0.0, 0.0, 0.0, 0.0, 0.0, 0.0, 0.0, 0.0, 0.0, 0.0, 0.0, 0.0, 0.0, 0.0, 0.0, 0.0, 0.0, 0.0, 0.0, 0.0, 0.0, 0.0, 0.0, 1.0, 0.0, 0.0, 1.0, 0.0, 0.0, 1.0, 0.0, 0.0, 1.0, 0.0, 0.0, 0.0, 0.0, 0.0, 0.0, 0.0, 0.0, 0.0, 0.0, 0.0, 0.0, 0.0, 0.0, 1.0, 0.0, 0.0, 1.0, 0.0, 0.0, 1.0, 0.0, 0.0, 1.0, 0.0, 0.0, 1.0, 0.0, 0.0, 1.0, 0.0, 0.0, 1.0, 0.0, 0.0, 1.0, 0.0, 0.0, 1.0, 0.0, 0.0, 0.0, 0.0, 0.0, 0.0, 0.0, 0.0, 1.0, 0.0, 0.0, 1.0, 0.0, 0.0, 1.0, 0.0, 0.0, 1.0, 0.0, 0.0, 1.0, 0.0, 0.0, 1.0, -0.001146, 0.2932, 0.956, 0.0, 0.0, 1.0, 0.0, 0.0, 1.0, 0.0, 0.0, 0.0, 0.0, 0.0, 0.0, 0.0, 0.0, 0.0, 0.0, 0.0, 0.0, 0.0, 0.0, 0.0, 0.0, 0.0, 0.0, 0.0, 0.0, 0.0, 0.0, 0.0, 0.0, 0.0, 0.0, 0.0, 0.0, 0.0, 0.0, 0.0, 0.0, 0.0, 0.0, 0.0, 0.0, 0.0, 0.0, 1.0, 0.0, 0.0, 1.0, 0.0, 0.0, 1.0, 0.0, 0.0, 1.0, 0.0, 0.0, 0.0, 0.0, 0.0, 0.0, 0.0, 0.0, 0.0, 0.0, 0.0, 0.0, 0.0, 0.0, 1.0, 0.0, 0.0, 1.0, 0.0, 0.0, 1.0, 0.0, 0.0, 1.0, 0.0, 0.0, 1.0, -0.0002671, -0.3111, 0.9504, 0.0, 0.0, 1.0, 0.0, 0.0, 1.0, 0.0, 0.0, 1.0, -0.0002129, 0.1177, 0.9931, 0.0, 0.0, 1.0, 0.0, 0.0, 1.0, 0.0001305, -0.1155, 0.9933, 0.0, 0.0, 1.0, 0.0, 0.0, 1.0, 0.0, 0.0, 1.0, 0.0, 0.0, 1.0, 0.0, 0.0, 1.0, 0.0, 0.0, 1.0, 0.0, 0.0, 1.0, 0.0, 0.0, 1.0, 0.0001964, -0.1689, 0.9856, 0.0, 0.0, 1.0, 0.0, 0.0, 1.0, 0.0, 0.0, 0.0, 0.0, 0.0, 0.0, 0.0, 0.0, 0.0, 0.0, 0.0, 0.0, 0.0, 0.0, 1.0, 0.0, 0.0, 1.0, 0.0, 0.0, 1.0, 0.0, 0.0, 1.0, 0.0, 0.0, 0.0, 0.0, 0.0, 0.0, 0.0, 0.0, 0.0, 0.0, 0.0, 0.0, 0.0001964, -0.1689, 0.9856, 0.0001305, -0.1155, 0.9933, 0.0, 0.0, 1.0, 0.0, 0.0, 1.0, 0.0, 0.0, 1.0, 0.0, 0.0, 0.0, 0.0, 0.0, 0.0, 0.0, 0.0, 1.0, 0.0, 0.0, 0.0, 0.5103, -4.823e-08, 0.86, 0.0, 0.0, 0.0, 0.0, 0.0, 0.0, -0.9999, -0.01124, -0.006479, -0.9999, -0.01227, -0.008202, -0.9998, -0.01447, -0.0119, -0.9998, -0.01447, -0.0119, -1.0, -0.002345, 0.001762, -1.0, 0.002202, 0.002221, -1.0, 0.002038, 0.003805, -1.0, -0.002657, 0.002463, -1.0, -0.006585, 0.0006616, -1.0, -0.002345, 0.001762, -1.0, -0.002657, 0.002463, -1.0, -0.007381, 0.001113, 0.3767, 1.457e-07, 0.9263, 0.5085, 1.967e-07, 0.8611, 0.6164, 2.384e-07, 0.7874, 1.0, 3.868e-07, 0.0, -0.001346, -0.3457, -0.9383, -0.001346, -0.3457, -0.9383, -0.001346, -0.3457, -0.9383, -0.001346, -0.3457, -0.9383, -1.0, -0.005497, 0.0003793, -1.0, -0.002815, 0.0003726, -1.0, -0.002814, 0.0003726, -1.0, -0.005497, 0.0003793, -1.0, -0.002815, 0.0003726, -1.0, -0.0001325, 0.000366, -1.0, -0.0001325, 0.000366, -1.0, -0.002814, 0.0003726, -0.0002231, -0.1154, 0.9933, -0.0006592, -0.3411, 0.94, -0.0006592, -0.3411, 0.94, -0.0002227, -0.1152, 0.9933, -0.001307, 0.3405, -0.9403, -0.001177, 0.3067, 0.9518, -0.003778, 0.9841, 0.1773, -0.001307, 0.3405, -0.9403, -1.0, -0.002051, 0.0003706, -1.0, -0.002815, 0.0003728, -1.0, -0.002814, 0.0003727, -1.0, -0.003312, 0.0003738, -1.0, -0.002815, 0.0003728, -1.0, -0.0001282, 0.0003663, -1.0, -0.0001298, 0.0003663, -1.0, -0.002814, 0.0003727, -0.0006249, 0.3457, 0.9383, -0.0002114, 0.117, 0.9931, -0.0003171, 0.1754, 0.9845, -0.0006249, 0.3457, 0.9383, -1.0, -0.0001298, 0.0003663, -1.0, -0.0001282, 0.0003663, -1.0, -0.0001253, 0.0003663, -1.0, -0.0001253, 0.0003663, -0.001203, -0.3098, 0.9508, -0.001351, -0.3477, -0.9376, -0.001351, -0.3477, -0.9376, -0.001213, -0.3122, 0.95, -1.0, -0.002051, 0.0003706, -1.0, -0.003312, 0.0003738, -1.0, 0.0001352, 0.0003652, -1.0, 0.0001352, 0.0003652, -1.0, -0.002565, 0.000515, -1.0, -0.0008171, 0.001086, -1.0, -0.001417, 0.0008913, -1.0, -0.004054, 0.0004467, -1.0, -0.0008171, 0.001086, -1.0, 0.0009309, 0.001658, -1.0, 0.001525, 0.001433, -1.0, -0.001417, 0.0008913, -1.0, -0.004039, -0.004234, -1.0, -0.004039, -0.004234, -1.0, -0.006896, -0.003399, -1.0, -0.006182, -0.003608, -1.0, -0.004054, 0.0004467, -1.0, -0.001417, 0.0008913, -1.0, -0.002345, 0.001762, -1.0, -0.006585, 0.0006616, -1.0, -0.001417, 0.0008913, -1.0, 0.001525, 0.001433, -1.0, 0.002202, 0.002221, -1.0, -0.002345, 0.001762, -1.0, -0.006182, -0.003608, -1.0, -0.006896, -0.003399, -0.9999, -0.01227, -0.008202, -0.9999, -0.01124, -0.006479, 0.0, 0.0, 1.0, 0.0, 0.0, 1.0, -0.0002227, -0.1152, 0.9933, 0.0, 0.0, 1.0, 0.0, 0.0, 1.0, 0.0, 0.0, 0.0, 0.0, 0.0, 0.0, 0.0, 0.0, 1.0, 0.0, 0.0, 0.0, 0.0, 0.0, 0.0, 0.0, 0.0, 0.0, 0.0, 0.0, 0.0, 0.0, 0.0, 1.0, 0.0, 0.0, 1.0, 0.0, 0.0, 1.0, 0.0, 0.0, 1.0, 0.0, 0.0, 1.0, 0.0, 0.0, 1.0, 0.0, 0.0, 1.0, 0.0, 0.0, 1.0, 0.0, 0.0, 0.0, 0.0, 0.0, 0.0, 0.0, 0.0, 0.0, 0.0, 0.0, 0.0, 0.0, 0.0, 1.0, 0.0, 0.0, 1.0, -0.0002231, -0.1154, 0.9933, -0.0002227, -0.1152, 0.9933, 0.0, 0.0, 1.0, 0.0, 0.0, 1.0, 0.0, 0.0, 1.0, 0.0, 0.0, 1.0, 0.0, 0.0, 1.0, 0.0, 0.0, 1.0, 0.0, 0.0, 1.0, 0.0, 0.0, 1.0, 0.0, 0.0, 0.0, 0.0, 0.0, 0.0, 0.0, 0.0, 0.0, 0.0, 0.0, 0.0, 0.0, 0.0, 1.0, 0.0, 0.0, 1.0, -0.001177, 0.3067, 0.9518, 0.0, 0.0, 1.0, 0.0, 0.0, 0.0, 0.0, 0.0, 0.0, 0.0, 0.0, 0.0, 0.0, 0.0, 0.0, 0.0, 0.0, 1.0, 0.0, 0.0, 1.0, -0.0002114, 0.117, 0.9931, 0.0, 0.0, 1.0, 0.0, 0.0, 0.0, 0.0, 0.0, 0.0, 0.3767, 1.457e-07, 0.9263, 0.0, 0.0, 0.0, 0.0, 0.0, 0.0, 0.0, 0.0, 0.0, 0.0, 0.0, 0.0, 0.0, 0.0, 0.0, 0.0, 0.0, 0.0, 0.0, 0.0, 0.0, 0.0, 0.0, 0.0, 0.0, 0.0, 0.0, 0.0, 0.0, 0.0, 0.0, 0.0, 0.0, 0.0, 0.0, 0.0, 0.0, 0.0, 0.0, 0.0, 0.0, 1.0, 0.0, 0.0, 1.0, 0.0, 0.0, 1.0, 0.0, 0.0, 1.0, 0.0, 0.0, 0.0, 0.0, 0.0, 1.0, 0.0, 0.0, 1.0, 0.0, 0.0, 0.0, 0.0, 0.0, 0.0, 0.0, 0.0, 0.0, 0.0, 0.0, 0.0, 0.0, 0.0, 0.0, 0.0, 0.0, 1.0, 0.0, 0.0, 1.0, 0.0, 0.0, 1.0, 0.0, 0.0, 1.0, 0.0, 0.0, 1.0, 0.0, 0.0, 1.0, 0.0, 0.0, 1.0, 0.0, 0.0, 1.0, 0.0, 0.0, 0.0, 0.0, 0.0, 0.0, 0.0, 0.0, 0.0, 0.0, 0.0, 0.0, 0.0, 0.0, 1.0, 0.0, 0.0, 1.0, 0.0, 0.0, 1.0, 0.0, 0.0, 1.0, 0.0, 0.0, 1.0, 0.0, 0.0, 0.0, 0.0, 0.0, 0.0, 0.0, 0.0, 1.0, 0.0, 0.0, 0.0, 0.0, 0.0, 1.0, 0.5085, 1.967e-07, 0.8611, 0.3767, 1.457e-07, 0.9263, 0.0, 0.0, 1.0, 0.0, 0.0, 1.0, 0.6164, 2.384e-07, 0.7874, 0.5085, 1.967e-07, 0.8611, 0.0, 0.0, 1.0, 0.0, 0.0, 1.0, -0.003778, 0.9841, 0.1773, -0.001177, 0.3067, 0.9518, 0.0, 0.0, 1.0, 0.0, 0.0, 1.0, 0.0, 0.0, 1.0, 0.0, 0.0, 1.0, 0.0, 0.0, 1.0, 0.0, 0.0, 1.0, 0.0, 0.0, 1.0, 0.0, 0.0, 1.0, 0.0, 0.0, 1.0, 0.0, 0.0, 1.0, 0.0, 0.0, 1.0, 0.0, 0.0, 1.0, 0.0, 0.0, 1.0, 0.0, 0.0, 1.0, -0.0003171, 0.1754, 0.9845, -0.0002114, 0.117, 0.9931, 0.0, 0.0, 1.0, 0.0, 0.0, 1.0, 0.0, 0.0, 1.0, 0.0, 0.0, 1.0])] * 3)])

# ---- objects
ob_light = bpy.data.objects.new('Light', light_light)
ob_camera = bpy.data.objects.new('Camera', cam_camera)
ob_plano = bpy.data.objects.new('Plano', me_plano)

# ---- transforms, parenting, visibility, modifiers, constraints
ob_light.location = (4.076, 1.005, 5.904)
ob_light.rotation_euler = (0.6503, 0.05522, 1.866)
ob_light.lock_rotations_4d = False
ob_light.empty_display_type = 'ARROWS'
ob_light.color = (0.0, 0.0, 0.0, 0.0)
ob_light.lineart.crease_threshold = 0.0
ob_camera.location = (7.359, -6.926, 4.958)
ob_camera.rotation_euler = (1.109, 0.0, 0.8149)
ob_camera.lock_rotations_4d = False
ob_camera.empty_display_type = 'ARROWS'
ob_camera.color = (0.0, 0.0, 0.0, 0.0)
ob_camera.display_type = 'WIRE'
ob_camera.lineart.crease_threshold = 0.0
ob_plano.location = (0.0, 0.0, 0.0)
_m = ob_plano.modifiers.new('EdgeSplit', 'EDGE_SPLIT')

# ---- collection membership
col_collection.objects.link(ob_light)
col_collection.objects.link(ob_camera)
col_collection.objects.link(ob_plano)

# ---- scene / render settings (as saved in the file)
scene.camera = ob_camera
scene.frame_start = 1; scene.frame_end = 250; scene.frame_set(34)
scene.render.engine = 'BLENDER_EEVEE_NEXT'
scene.cycles.sampling_pattern = 'TABULATED_SOBOL'
scene.cycles.use_light_tree = False
scene.view_settings.view_transform = 'Filmic'
bpy.context.view_layer.update()
